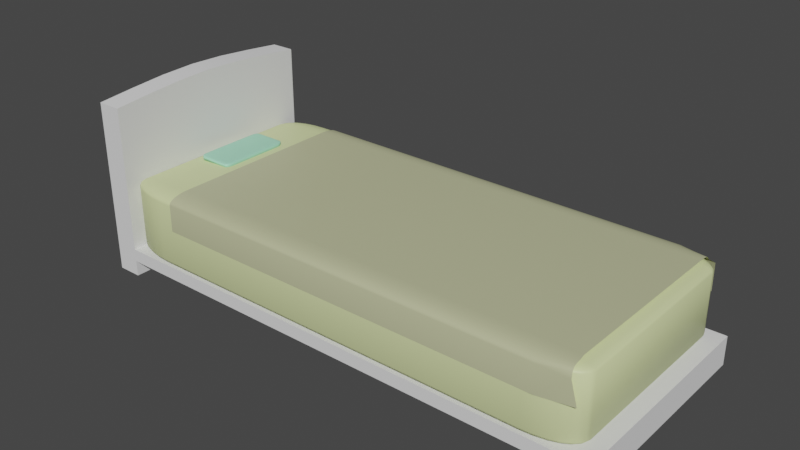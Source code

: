 # Source: cf088de14c4d3467.blend  (saved by Blender 3.5.10; exported with 4.5.12 LTS)
import bpy
from mathutils import Matrix  # noqa: F401  (used for matrix-valued properties, if any)

bpy.ops.wm.read_factory_settings(use_empty=True)
scene = bpy.context.scene
scene.name = 'Scene'

# ---- collections
col_collection = bpy.data.collections.new('Collection'); scene.collection.children.link(col_collection)

# ---- materials (node trees are filled in below, after node groups)
mat_001 = bpy.data.materials.new('マテリアル.001')
mat_001.use_transparent_shadow = False
mat_x = bpy.data.materials.new('マテリアル')
mat_x.use_transparent_shadow = False
mat_002 = bpy.data.materials.new('マテリアル.002')
mat_002.use_transparent_shadow = False

# ---- node groups
ng_auto_smooth = bpy.data.node_groups.new('Auto Smooth', 'GeometryNodeTree')
_s = ng_auto_smooth.interface.new_socket(name='Geometry', in_out='OUTPUT', socket_type='NodeSocketGeometry')
_s = ng_auto_smooth.interface.new_socket(name='Geometry', in_out='INPUT', socket_type='NodeSocketGeometry')
_s = ng_auto_smooth.interface.new_socket(name='Angle', in_out='INPUT', socket_type='NodeSocketFloat')
_s.subtype = 'ANGLE'
_s.min_value = 0.0
_s.max_value = 3.142
ng_auto_smooth.is_modifier = True
_N = ng_auto_smooth.nodes; _L = ng_auto_smooth.links
n0 = _N.new('NodeGroupOutput'); n0.name = 'Group Output'; n0.location = (480, -100)
n1 = _N.new('NodeGroupInput'); n1.name = 'Group Input'; n1.location = (-420, -300)
n2 = _N.new('NodeGroupInput'); n2.name = 'Group Input.001'; n2.location = (-60, -100)
n3 = _N.new('GeometryNodeSetShadeSmooth'); n3.name = 'Set Shade Smooth'; n3.location = (120, -100)
n3.domain = 'EDGE'
n4 = _N.new('GeometryNodeSetShadeSmooth'); n4.name = 'Set Shade Smooth.001'; n4.location = (300, -100)
n5 = _N.new('GeometryNodeInputMeshEdgeAngle'); n5.name = 'Edge Angle'; n5.location = (-420, -220)
n6 = _N.new('GeometryNodeInputEdgeSmooth'); n6.name = 'Is Edge Smooth'; n6.location = (-60, -160)
n7 = _N.new('GeometryNodeInputShadeSmooth'); n7.name = 'Is Face Smooth'; n7.location = (-240, -340)
n8 = _N.new('FunctionNodeBooleanMath'); n8.name = 'Boolean Math'; n8.location = (-60, -220)
n9 = _N.new('FunctionNodeCompare'); n9.name = 'Compare'; n9.location = (-240, -180)
n9.operation = 'LESS_EQUAL'
_L.new(n5.outputs[0], n9.inputs[0])
_L.new(n4.outputs[0], n0.inputs[0])
_L.new(n1.outputs[1], n9.inputs[1])
_L.new(n9.outputs[0], n8.inputs[0])
_L.new(n7.outputs[0], n8.inputs[1])
_L.new(n2.outputs[0], n3.inputs[0])
_L.new(n6.outputs[0], n3.inputs[1])
_L.new(n3.outputs[0], n4.inputs[0])
_L.new(n8.outputs[0], n3.inputs[2])
n0.is_active_output = True

# ---- material node trees
mat_001.use_nodes = True; mat_001.node_tree.nodes.clear()
_N = mat_001.node_tree.nodes; _L = mat_001.node_tree.links
n0 = _N.new('ShaderNodeBsdfPrincipled'); n0.name = 'プリンシプルBSDF'; n0.location = (10, 300)
n0.distribution = 'GGX'
n0.subsurface_method = 'RANDOM_WALK_SKIN'
n0.inputs[0].default_value = (0.7227, 0.8, 0.3953, 1.0)
n0.inputs[3].default_value = 1.45
n0.inputs[27].default_value = (0.0, 0.0, 0.0, 1.0)
n0.inputs[28].default_value = 1.0
n1 = _N.new('ShaderNodeOutputMaterial'); n1.name = 'マテリアル出力'; n1.location = (300, 300)
_L.new(n0.outputs[0], n1.inputs[0])
n1.is_active_output = True
mat_x.use_nodes = True; mat_x.node_tree.nodes.clear()
_N = mat_x.node_tree.nodes; _L = mat_x.node_tree.links
n0 = _N.new('ShaderNodeBsdfPrincipled'); n0.name = 'プリンシプルBSDF'; n0.location = (10, 300)
n0.distribution = 'GGX'
n0.subsurface_method = 'RANDOM_WALK_SKIN'
n0.inputs[0].default_value = (0.5239, 0.5382, 0.3202, 1.0)
n0.inputs[3].default_value = 1.45
n0.inputs[27].default_value = (0.0, 0.0, 0.0, 1.0)
n0.inputs[28].default_value = 1.0
n1 = _N.new('ShaderNodeOutputMaterial'); n1.name = 'マテリアル出力'; n1.location = (300, 300)
_L.new(n0.outputs[0], n1.inputs[0])
n1.is_active_output = True
mat_002.use_nodes = True; mat_002.node_tree.nodes.clear()
_N = mat_002.node_tree.nodes; _L = mat_002.node_tree.links
n0 = _N.new('ShaderNodeBsdfPrincipled'); n0.name = 'プリンシプルBSDF'; n0.location = (10, 300)
n0.distribution = 'GGX'
n0.subsurface_method = 'RANDOM_WALK_SKIN'
n0.inputs[0].default_value = (0.3685, 0.8, 0.5597, 1.0)
n0.inputs[3].default_value = 1.45
n0.inputs[27].default_value = (0.0, 0.0, 0.0, 1.0)
n0.inputs[28].default_value = 1.0
n1 = _N.new('ShaderNodeOutputMaterial'); n1.name = 'マテリアル出力'; n1.location = (300, 300)
_L.new(n0.outputs[0], n1.inputs[0])
n1.is_active_output = True

# ---- world
world_world = bpy.data.worlds.new('World'); scene.world = world_world
world_world.use_nodes = True; world_world.node_tree.nodes.clear()
_N = world_world.node_tree.nodes; _L = world_world.node_tree.links
n0 = _N.new('ShaderNodeOutputWorld'); n0.name = 'World Output'; n0.location = (300, 300)
n1 = _N.new('ShaderNodeBackground'); n1.name = 'Background'; n1.location = (10, 300)
n1.inputs[0].default_value = (0.05088, 0.05088, 0.05088, 1.0)
_L.new(n1.outputs[0], n0.inputs[0])
n0.is_active_output = True
world_world.color = (0.05088, 0.05088, 0.05088)
world_world.use_sun_shadow = False
world_world.sun_shadow_jitter_overblur = 0.0

# ---- meshes
me_x = bpy.data.meshes.new('立方体')
me_x.from_pydata([(-0.05, -0.05, -0.04782), (-0.05, -0.05013, 0.05256), (-0.05, 0.05, -0.04782), (-0.05, 0.04987, 0.05256), (0.05, -0.05, -0.04782), (0.05, -0.05013, 0.05256), (0.05, 0.05, -0.04782), (0.05, 0.04987, 0.05256), (-0.05, -0.03358, 0.05469), (-0.05, -0.017, 0.05648), (-0.05, -0.0003749, 0.05723), (-0.05, 0.01633, 0.05648), (-0.05, 0.03309, 0.05469), (0.05, 0.03309, 0.05469), (0.05, 0.01633, 0.05648), (0.05, -0.0003749, 0.05723), (0.05, -0.017, 0.05648), (0.05, -0.03358, 0.05469), (0.05, -0.05007, -0.03862), (0.05, 0.04993, -0.03862), (0.05, -0.0501, -0.03117), (0.05, 0.0499, -0.03117), (2.05, -0.05007, -0.03862), (2.05, 0.04993, -0.03862), (2.1, -0.0501, -0.03117), (2.1, 0.0499, -0.03117), (2.1, -0.0501, -0.04782), (2.05, -0.05007, -0.04782), (2.1, 0.0499, -0.04782), (2.05, 0.04993, -0.04782)], [], [(0, 1, 8, 9, 10, 11, 12, 3, 2), (2, 3, 7, 21, 19, 6), (6, 19, 18, 4), (4, 18, 20, 5, 1, 0), (2, 6, 4, 0), (7, 3, 12, 13), (17, 8, 1, 5), (16, 9, 8, 17), (15, 10, 9, 16), (14, 11, 10, 15), (13, 12, 11, 14), (20, 18, 22, 24), (20, 21, 7, 13, 14, 15, 16, 17, 5), (22, 23, 29, 27), (21, 20, 24, 25), (19, 21, 25, 23), (18, 19, 23, 22), (27, 29, 28, 26), (24, 22, 27, 26), (25, 24, 26, 28), (23, 25, 28, 29)])
me_x.polygons.foreach_set('use_smooth', [True] * 21)
_uv = me_x.uv_layers.new(name='UVマップ')
_uv.uv.foreach_set('vector', [0.375, 0.0, 0.625, 0.0, 0.625, 0.04167, 0.625, 0.08333, 0.625, 0.125, 0.625, 0.1667, 0.625, 0.2083, 0.625, 0.25, 0.375, 0.25, 0.375, 0.25, 0.625, 0.25, 0.625, 0.5, 0.5625, 0.5, 0.5, 0.5, 0.375, 0.5, 0.375, 0.5, 0.5, 0.5, 0.5, 0.75, 0.375, 0.75, 0.375, 0.75, 0.5, 0.75, 0.5625, 0.75, 0.625, 0.75, 0.625, 1.0, 0.375, 1.0, 0.125, 0.5, 0.375, 0.5, 0.375, 0.75, 0.125, 0.75, 0.625, 0.5, 0.875, 0.5, 0.875, 0.5417, 0.625, 0.5417, 0.625, 0.7083, 0.875, 0.7083, 0.875, 0.75, 0.625, 0.75, 0.625, 0.6667, 0.875, 0.6667, 0.875, 0.7083, 0.625, 0.7083, 0.625, 0.625, 0.875, 0.625, 0.875, 0.6667, 0.625, 0.6667, 0.625, 0.5833, 0.875, 0.5833, 0.875, 0.625, 0.625, 0.625, 0.625, 0.5417, 0.875, 0.5417, 0.875, 0.5833, 0.625, 0.5833, 0.5625, 0.75, 0.5, 0.75, 0.5, 0.75, 0.5625, 0.75, 0.5625, 0.75, 0.5625, 0.5, 0.625, 0.5, 0.625, 0.5417, 0.625, 0.5833, 0.625, 0.625, 0.625, 0.6667, 0.625, 0.7083, 0.625, 0.75, 0.5, 0.75, 0.5, 0.5, 0.5, 0.5, 0.5, 0.75, 0.5625, 0.5, 0.5625, 0.75, 0.5625, 0.75, 0.5625, 0.5, 0.5, 0.5, 0.5625, 0.5, 0.5625, 0.5, 0.5, 0.5, 0.5, 0.75, 0.5, 0.5, 0.5, 0.5, 0.5, 0.75, 0.5, 0.75, 0.5, 0.5, 0.5625, 0.5, 0.5625, 0.75, 0.5625, 0.75, 0.5, 0.75, 0.5, 0.75, 0.5625, 0.75, 0.5625, 0.5, 0.5625, 0.75, 0.5625, 0.75, 0.5625, 0.5, 0.5, 0.5, 0.5625, 0.5, 0.5625, 0.5, 0.5, 0.5])
me_x.update()
me_001 = bpy.data.meshes.new('立方体.001')
me_001.from_pydata([(-0.1205, -0.1205, -0.15), (-0.1205, -0.15, -0.1205), (-0.15, -0.1205, -0.1205), (-0.1205, -0.1281, -0.149), (-0.1205, -0.1352, -0.146), (-0.1205, -0.1414, -0.1414), (-0.1281, -0.1205, -0.149), (-0.1284, -0.1284, -0.1478), (-0.1282, -0.1353, -0.1448), (-0.1281, -0.1406, -0.1407), (-0.1352, -0.1205, -0.146), (-0.1353, -0.1283, -0.1448), (-0.1345, -0.1346, -0.1423), (-0.1339, -0.1391, -0.1391), (-0.1375, -0.1375, -0.1375), (-0.1281, -0.149, -0.1205), (-0.1352, -0.146, -0.1205), (-0.1414, -0.1414, -0.1205), (-0.1205, -0.149, -0.1281), (-0.1284, -0.1478, -0.1284), (-0.1353, -0.1448, -0.1282), (-0.1406, -0.1407, -0.1281), (-0.1205, -0.146, -0.1352), (-0.1283, -0.1448, -0.1353), (-0.1346, -0.1423, -0.1345), (-0.1391, -0.1391, -0.1339), (-0.149, -0.1205, -0.1281), (-0.146, -0.1205, -0.1352), (-0.1414, -0.1205, -0.1414), (-0.149, -0.1281, -0.1205), (-0.1478, -0.1284, -0.1284), (-0.1448, -0.1282, -0.1353), (-0.1407, -0.1281, -0.1406), (-0.146, -0.1352, -0.1205), (-0.1448, -0.1353, -0.1283), (-0.1423, -0.1345, -0.1346), (-0.1391, -0.1339, -0.1391), (-0.1205, -0.15, 0.1205), (-0.1205, -0.1205, 0.15), (-0.15, -0.1205, 0.1205), (-0.1205, -0.149, 0.1281), (-0.1205, -0.146, 0.1352), (-0.1205, -0.1414, 0.1414), (-0.1281, -0.149, 0.1205), (-0.1284, -0.1478, 0.1284), (-0.1282, -0.1448, 0.1353), (-0.1281, -0.1407, 0.1406), (-0.1352, -0.146, 0.1205), (-0.1353, -0.1448, 0.1283), (-0.1345, -0.1423, 0.1346), (-0.1339, -0.1391, 0.1391), (-0.1375, -0.1375, 0.1375), (-0.1281, -0.1205, 0.149), (-0.1352, -0.1205, 0.146), (-0.1414, -0.1205, 0.1414), (-0.1205, -0.1281, 0.149), (-0.1284, -0.1284, 0.1478), (-0.1353, -0.1282, 0.1448), (-0.1406, -0.1281, 0.1407), (-0.1205, -0.1352, 0.146), (-0.1283, -0.1353, 0.1448), (-0.1346, -0.1345, 0.1423), (-0.1391, -0.1339, 0.1391), (-0.149, -0.1281, 0.1205), (-0.146, -0.1352, 0.1205), (-0.1414, -0.1414, 0.1205), (-0.149, -0.1205, 0.1281), (-0.1478, -0.1284, 0.1284), (-0.1448, -0.1353, 0.1282), (-0.1407, -0.1406, 0.1281), (-0.146, -0.1205, 0.1352), (-0.1448, -0.1283, 0.1353), (-0.1423, -0.1346, 0.1345), (-0.1391, -0.1391, 0.1339), (-0.1205, 0.1205, -0.15), (-0.15, 0.1205, -0.1205), (-0.1205, 0.15, -0.1205), (-0.1281, 0.1205, -0.149), (-0.1352, 0.1205, -0.146), (-0.1414, 0.1205, -0.1414), (-0.1205, 0.1281, -0.149), (-0.1284, 0.1284, -0.1478), (-0.1353, 0.1282, -0.1448), (-0.1406, 0.1281, -0.1407), (-0.1205, 0.1352, -0.146), (-0.1283, 0.1353, -0.1448), (-0.1346, 0.1345, -0.1423), (-0.1391, 0.1339, -0.1391), (-0.1375, 0.1375, -0.1375), (-0.149, 0.1281, -0.1205), (-0.146, 0.1352, -0.1205), (-0.1414, 0.1414, -0.1205), (-0.149, 0.1205, -0.1281), (-0.1478, 0.1284, -0.1284), (-0.1448, 0.1353, -0.1282), (-0.1407, 0.1406, -0.1281), (-0.146, 0.1205, -0.1352), (-0.1448, 0.1283, -0.1353), (-0.1423, 0.1346, -0.1345), (-0.1391, 0.1391, -0.1339), (-0.1205, 0.149, -0.1281), (-0.1205, 0.146, -0.1352), (-0.1205, 0.1414, -0.1414), (-0.1281, 0.149, -0.1205), (-0.1284, 0.1478, -0.1284), (-0.1282, 0.1448, -0.1353), (-0.1281, 0.1407, -0.1406), (-0.1352, 0.146, -0.1205), (-0.1353, 0.1448, -0.1283), (-0.1345, 0.1423, -0.1346), (-0.1339, 0.1391, -0.1391), (-0.1205, 0.1205, 0.15), (-0.1205, 0.15, 0.1205), (-0.15, 0.1205, 0.1205), (-0.1205, 0.1281, 0.149), (-0.1205, 0.1352, 0.146), (-0.1205, 0.1414, 0.1414), (-0.1281, 0.1205, 0.149), (-0.1284, 0.1284, 0.1478), (-0.1282, 0.1353, 0.1448), (-0.1281, 0.1406, 0.1407), (-0.1352, 0.1205, 0.146), (-0.1353, 0.1283, 0.1448), (-0.1345, 0.1346, 0.1423), (-0.1339, 0.1391, 0.1391), (-0.1375, 0.1375, 0.1375), (-0.1281, 0.149, 0.1205), (-0.1352, 0.146, 0.1205), (-0.1414, 0.1414, 0.1205), (-0.1205, 0.149, 0.1281), (-0.1284, 0.1478, 0.1284), (-0.1353, 0.1448, 0.1282), (-0.1406, 0.1407, 0.1281), (-0.1205, 0.146, 0.1352), (-0.1283, 0.1448, 0.1353), (-0.1346, 0.1423, 0.1345), (-0.1391, 0.1391, 0.1339), (-0.149, 0.1205, 0.1281), (-0.146, 0.1205, 0.1352), (-0.1414, 0.1205, 0.1414), (-0.149, 0.1281, 0.1205), (-0.1478, 0.1284, 0.1284), (-0.1448, 0.1282, 0.1353), (-0.1407, 0.1281, 0.1406), (-0.146, 0.1352, 0.1205), (-0.1448, 0.1353, 0.1283), (-0.1423, 0.1345, 0.1346), (-0.1391, 0.1339, 0.1391), (0.1205, -0.1205, -0.15), (0.15, -0.1205, -0.1205), (0.1205, -0.15, -0.1205), (0.1281, -0.1205, -0.149), (0.1352, -0.1205, -0.146), (0.1414, -0.1205, -0.1414), (0.1205, -0.1281, -0.149), (0.1284, -0.1284, -0.1478), (0.1353, -0.1282, -0.1448), (0.1406, -0.1281, -0.1407), (0.1205, -0.1352, -0.146), (0.1283, -0.1353, -0.1448), (0.1346, -0.1345, -0.1423), (0.1391, -0.1339, -0.1391), (0.1375, -0.1375, -0.1375), (0.149, -0.1281, -0.1205), (0.146, -0.1352, -0.1205), (0.1414, -0.1414, -0.1205), (0.149, -0.1205, -0.1281), (0.1478, -0.1284, -0.1284), (0.1448, -0.1353, -0.1282), (0.1407, -0.1406, -0.1281), (0.146, -0.1205, -0.1352), (0.1448, -0.1283, -0.1353), (0.1423, -0.1346, -0.1345), (0.1391, -0.1391, -0.1339), (0.1205, -0.149, -0.1281), (0.1205, -0.146, -0.1352), (0.1205, -0.1414, -0.1414), (0.1281, -0.149, -0.1205), (0.1284, -0.1478, -0.1284), (0.1282, -0.1448, -0.1353), (0.1281, -0.1407, -0.1406), (0.1352, -0.146, -0.1205), (0.1353, -0.1448, -0.1283), (0.1345, -0.1423, -0.1346), (0.1339, -0.1391, -0.1391), (0.1205, -0.1205, 0.15), (0.1205, -0.15, 0.1205), (0.15, -0.1205, 0.1205), (0.1205, -0.1281, 0.149), (0.1205, -0.1352, 0.146), (0.1205, -0.1414, 0.1414), (0.1281, -0.1205, 0.149), (0.1284, -0.1284, 0.1478), (0.1282, -0.1353, 0.1448), (0.1281, -0.1406, 0.1407), (0.1352, -0.1205, 0.146), (0.1353, -0.1283, 0.1448), (0.1345, -0.1346, 0.1423), (0.1339, -0.1391, 0.1391), (0.1375, -0.1375, 0.1375), (0.1281, -0.149, 0.1205), (0.1352, -0.146, 0.1205), (0.1414, -0.1414, 0.1205), (0.1205, -0.149, 0.1281), (0.1284, -0.1478, 0.1284), (0.1353, -0.1448, 0.1282), (0.1406, -0.1407, 0.1281), (0.1205, -0.146, 0.1352), (0.1283, -0.1448, 0.1353), (0.1346, -0.1423, 0.1345), (0.1391, -0.1391, 0.1339), (0.149, -0.1205, 0.1281), (0.146, -0.1205, 0.1352), (0.1414, -0.1205, 0.1414), (0.149, -0.1281, 0.1205), (0.1478, -0.1284, 0.1284), (0.1448, -0.1282, 0.1353), (0.1407, -0.1281, 0.1406), (0.146, -0.1352, 0.1205), (0.1448, -0.1353, 0.1283), (0.1423, -0.1345, 0.1346), (0.1391, -0.1339, 0.1391), (0.1205, 0.1205, -0.15), (0.1205, 0.15, -0.1205), (0.15, 0.1205, -0.1205), (0.1205, 0.1281, -0.149), (0.1205, 0.1352, -0.146), (0.1205, 0.1414, -0.1414), (0.1281, 0.1205, -0.149), (0.1284, 0.1284, -0.1478), (0.1282, 0.1353, -0.1448), (0.1281, 0.1406, -0.1407), (0.1352, 0.1205, -0.146), (0.1353, 0.1283, -0.1448), (0.1345, 0.1346, -0.1423), (0.1339, 0.1391, -0.1391), (0.1375, 0.1375, -0.1375), (0.1281, 0.149, -0.1205), (0.1352, 0.146, -0.1205), (0.1414, 0.1414, -0.1205), (0.1205, 0.149, -0.1281), (0.1284, 0.1478, -0.1284), (0.1353, 0.1448, -0.1282), (0.1406, 0.1407, -0.1281), (0.1205, 0.146, -0.1352), (0.1283, 0.1448, -0.1353), (0.1346, 0.1423, -0.1345), (0.1391, 0.1391, -0.1339), (0.149, 0.1205, -0.1281), (0.146, 0.1205, -0.1352), (0.1414, 0.1205, -0.1414), (0.149, 0.1281, -0.1205), (0.1478, 0.1284, -0.1284), (0.1448, 0.1282, -0.1353), (0.1407, 0.1281, -0.1406), (0.146, 0.1352, -0.1205), (0.1448, 0.1353, -0.1283), (0.1423, 0.1345, -0.1346), (0.1391, 0.1339, -0.1391), (0.1205, 0.1205, 0.15), (0.15, 0.1205, 0.1205), (0.1205, 0.15, 0.1205), (0.1281, 0.1205, 0.149), (0.1352, 0.1205, 0.146), (0.1414, 0.1205, 0.1414), (0.1205, 0.1281, 0.149), (0.1284, 0.1284, 0.1478), (0.1353, 0.1282, 0.1448), (0.1406, 0.1281, 0.1407), (0.1205, 0.1352, 0.146), (0.1283, 0.1353, 0.1448), (0.1346, 0.1345, 0.1423), (0.1391, 0.1339, 0.1391), (0.1375, 0.1375, 0.1375), (0.149, 0.1281, 0.1205), (0.146, 0.1352, 0.1205), (0.1414, 0.1414, 0.1205), (0.149, 0.1205, 0.1281), (0.1478, 0.1284, 0.1284), (0.1448, 0.1353, 0.1282), (0.1407, 0.1406, 0.1281), (0.146, 0.1205, 0.1352), (0.1448, 0.1283, 0.1353), (0.1423, 0.1346, 0.1345), (0.1391, 0.1391, 0.1339), (0.1205, 0.149, 0.1281), (0.1205, 0.146, 0.1352), (0.1205, 0.1414, 0.1414), (0.1281, 0.149, 0.1205), (0.1284, 0.1478, 0.1284), (0.1282, 0.1448, 0.1353), (0.1281, 0.1407, 0.1406), (0.1352, 0.146, 0.1205), (0.1353, 0.1448, 0.1283), (0.1345, 0.1423, 0.1346), (0.1339, 0.1391, 0.1391)], [], [(150, 186, 37, 1), (224, 260, 187, 149), (259, 111, 38, 185), (2, 39, 113, 75), (76, 112, 261, 223), (0, 3, 7, 6), (3, 4, 8, 7), (4, 5, 9, 8), (6, 7, 11, 10), (7, 8, 12, 11), (8, 9, 13, 12), (10, 11, 32, 28), (11, 12, 36, 32), (12, 13, 14, 36), (1, 15, 19, 18), (15, 16, 20, 19), (16, 17, 21, 20), (18, 19, 23, 22), (19, 20, 24, 23), (20, 21, 25, 24), (22, 23, 9, 5), (23, 24, 13, 9), (24, 25, 14, 13), (2, 26, 30, 29), (26, 27, 31, 30), (27, 28, 32, 31), (29, 30, 34, 33), (30, 31, 35, 34), (31, 32, 36, 35), (33, 34, 21, 17), (34, 35, 25, 21), (35, 36, 14, 25), (37, 40, 44, 43), (40, 41, 45, 44), (41, 42, 46, 45), (43, 44, 48, 47), (44, 45, 49, 48), (45, 46, 50, 49), (47, 48, 69, 65), (48, 49, 73, 69), (49, 50, 51, 73), (38, 52, 56, 55), (52, 53, 57, 56), (53, 54, 58, 57), (55, 56, 60, 59), (56, 57, 61, 60), (57, 58, 62, 61), (59, 60, 46, 42), (60, 61, 50, 46), (61, 62, 51, 50), (39, 63, 67, 66), (63, 64, 68, 67), (64, 65, 69, 68), (66, 67, 71, 70), (67, 68, 72, 71), (68, 69, 73, 72), (70, 71, 58, 54), (71, 72, 62, 58), (72, 73, 51, 62), (74, 77, 81, 80), (77, 78, 82, 81), (78, 79, 83, 82), (80, 81, 85, 84), (81, 82, 86, 85), (82, 83, 87, 86), (84, 85, 106, 102), (85, 86, 110, 106), (86, 87, 88, 110), (75, 89, 93, 92), (89, 90, 94, 93), (90, 91, 95, 94), (92, 93, 97, 96), (93, 94, 98, 97), (94, 95, 99, 98), (96, 97, 83, 79), (97, 98, 87, 83), (98, 99, 88, 87), (76, 100, 104, 103), (100, 101, 105, 104), (101, 102, 106, 105), (103, 104, 108, 107), (104, 105, 109, 108), (105, 106, 110, 109), (107, 108, 95, 91), (108, 109, 99, 95), (109, 110, 88, 99), (111, 114, 118, 117), (114, 115, 119, 118), (115, 116, 120, 119), (117, 118, 122, 121), (118, 119, 123, 122), (119, 120, 124, 123), (121, 122, 143, 139), (122, 123, 147, 143), (123, 124, 125, 147), (112, 126, 130, 129), (126, 127, 131, 130), (127, 128, 132, 131), (129, 130, 134, 133), (130, 131, 135, 134), (131, 132, 136, 135), (133, 134, 120, 116), (134, 135, 124, 120), (135, 136, 125, 124), (113, 137, 141, 140), (137, 138, 142, 141), (138, 139, 143, 142), (140, 141, 145, 144), (141, 142, 146, 145), (142, 143, 147, 146), (144, 145, 132, 128), (145, 146, 136, 132), (146, 147, 125, 136), (148, 151, 155, 154), (151, 152, 156, 155), (152, 153, 157, 156), (154, 155, 159, 158), (155, 156, 160, 159), (156, 157, 161, 160), (158, 159, 180, 176), (159, 160, 184, 180), (160, 161, 162, 184), (149, 163, 167, 166), (163, 164, 168, 167), (164, 165, 169, 168), (166, 167, 171, 170), (167, 168, 172, 171), (168, 169, 173, 172), (170, 171, 157, 153), (171, 172, 161, 157), (172, 173, 162, 161), (150, 174, 178, 177), (174, 175, 179, 178), (175, 176, 180, 179), (177, 178, 182, 181), (178, 179, 183, 182), (179, 180, 184, 183), (181, 182, 169, 165), (182, 183, 173, 169), (183, 184, 162, 173), (185, 188, 192, 191), (188, 189, 193, 192), (189, 190, 194, 193), (191, 192, 196, 195), (192, 193, 197, 196), (193, 194, 198, 197), (195, 196, 217, 213), (196, 197, 221, 217), (197, 198, 199, 221), (186, 200, 204, 203), (200, 201, 205, 204), (201, 202, 206, 205), (203, 204, 208, 207), (204, 205, 209, 208), (205, 206, 210, 209), (207, 208, 194, 190), (208, 209, 198, 194), (209, 210, 199, 198), (187, 211, 215, 214), (211, 212, 216, 215), (212, 213, 217, 216), (214, 215, 219, 218), (215, 216, 220, 219), (216, 217, 221, 220), (218, 219, 206, 202), (219, 220, 210, 206), (220, 221, 199, 210), (222, 225, 229, 228), (225, 226, 230, 229), (226, 227, 231, 230), (228, 229, 233, 232), (229, 230, 234, 233), (230, 231, 235, 234), (232, 233, 254, 250), (233, 234, 258, 254), (234, 235, 236, 258), (223, 237, 241, 240), (237, 238, 242, 241), (238, 239, 243, 242), (240, 241, 245, 244), (241, 242, 246, 245), (242, 243, 247, 246), (244, 245, 231, 227), (245, 246, 235, 231), (246, 247, 236, 235), (224, 248, 252, 251), (248, 249, 253, 252), (249, 250, 254, 253), (251, 252, 256, 255), (252, 253, 257, 256), (253, 254, 258, 257), (255, 256, 243, 239), (256, 257, 247, 243), (257, 258, 236, 247), (259, 262, 266, 265), (262, 263, 267, 266), (263, 264, 268, 267), (265, 266, 270, 269), (266, 267, 271, 270), (267, 268, 272, 271), (269, 270, 291, 287), (270, 271, 295, 291), (271, 272, 273, 295), (260, 274, 278, 277), (274, 275, 279, 278), (275, 276, 280, 279), (277, 278, 282, 281), (278, 279, 283, 282), (279, 280, 284, 283), (281, 282, 268, 264), (282, 283, 272, 268), (283, 284, 273, 272), (261, 285, 289, 288), (285, 286, 290, 289), (286, 287, 291, 290), (288, 289, 293, 292), (289, 290, 294, 293), (290, 291, 295, 294), (292, 293, 280, 276), (293, 294, 284, 280), (294, 295, 273, 284), (74, 0, 6, 77), (77, 6, 10, 78), (78, 10, 28, 79), (79, 28, 27, 96), (96, 27, 26, 92), (92, 26, 2, 75), (1, 37, 43, 15), (15, 43, 47, 16), (16, 47, 65, 17), (17, 65, 64, 33), (33, 64, 63, 29), (29, 63, 39, 2), (38, 111, 117, 52), (52, 117, 121, 53), (53, 121, 139, 54), (54, 139, 138, 70), (70, 138, 137, 66), (66, 137, 113, 39), (112, 76, 103, 126), (126, 103, 107, 127), (127, 107, 91, 128), (128, 91, 90, 144), (144, 90, 89, 140), (140, 89, 75, 113), (222, 74, 80, 225), (225, 80, 84, 226), (226, 84, 102, 227), (227, 102, 101, 244), (244, 101, 100, 240), (240, 100, 76, 223), (111, 259, 265, 114), (114, 265, 269, 115), (115, 269, 287, 116), (116, 287, 286, 133), (133, 286, 285, 129), (129, 285, 261, 112), (260, 224, 251, 274), (274, 251, 255, 275), (275, 255, 239, 276), (276, 239, 238, 292), (292, 238, 237, 288), (288, 237, 223, 261), (148, 222, 228, 151), (151, 228, 232, 152), (152, 232, 250, 153), (153, 250, 249, 170), (170, 249, 248, 166), (166, 248, 224, 149), (259, 185, 191, 262), (262, 191, 195, 263), (263, 195, 213, 264), (264, 213, 212, 281), (281, 212, 211, 277), (277, 211, 187, 260), (186, 150, 177, 200), (200, 177, 181, 201), (201, 181, 165, 202), (202, 165, 164, 218), (218, 164, 163, 214), (214, 163, 149, 187), (0, 148, 154, 3), (3, 154, 158, 4), (4, 158, 176, 5), (5, 176, 175, 22), (22, 175, 174, 18), (18, 174, 150, 1), (185, 38, 55, 188), (188, 55, 59, 189), (189, 59, 42, 190), (190, 42, 41, 207), (207, 41, 40, 203), (203, 40, 37, 186), (74, 222, 148, 0)])
me_001.polygons.foreach_set('use_smooth', [True] * 294)
_uv = me_001.uv_layers.new(name='UVマップ')
_uv.uv.foreach_set('vector', [0.3996, 0.7746, 0.6004, 0.7746, 0.6004, 0.9754, 0.3996, 0.9754, 0.3996, 0.5246, 0.6004, 0.5246, 0.6004, 0.7254, 0.3996, 0.7254, 0.6496, 0.5246, 0.8504, 0.5246, 0.8504, 0.7254, 0.6496, 0.7254, 0.3996, 0.02459, 0.6004, 0.02459, 0.6004, 0.2254, 0.3996, 0.2254, 0.3996, 0.2746, 0.6004, 0.2746, 0.6004, 0.4754, 0.3996, 0.4754, 0.1496, 0.7254, 0.1496, 0.7318, 0.143, 0.732, 0.1432, 0.7254, 0.1496, 0.7318, 0.1496, 0.7377, 0.1431, 0.7377, 0.143, 0.732, 0.1496, 0.7377, 0.1496, 0.75, 0.1433, 0.75, 0.1431, 0.7377, 0.1432, 0.7254, 0.143, 0.732, 0.1372, 0.7319, 0.1373, 0.7254, 0.143, 0.732, 0.1431, 0.7377, 0.1379, 0.7371, 0.1372, 0.7319, 0.1431, 0.7377, 0.1433, 0.75, 0.1384, 0.75, 0.1379, 0.7371, 0.1373, 0.7254, 0.1372, 0.7319, 0.125, 0.7317, 0.125, 0.7254, 0.1372, 0.7319, 0.1379, 0.7371, 0.125, 0.7366, 0.125, 0.7317, 0.1379, 0.7371, 0.1384, 0.75, 0.1354, 0.75, 0.125, 0.7366, 0.3996, 0.9754, 0.3996, 0.9818, 0.393, 0.982, 0.3932, 0.9754, 0.3996, 0.9818, 0.3996, 0.9877, 0.3931, 0.9877, 0.393, 0.982, 0.3996, 0.9877, 0.3996, 1.0, 0.3933, 1.0, 0.3931, 0.9877, 0.3932, 0.9754, 0.393, 0.982, 0.3872, 0.9819, 0.3873, 0.9754, 0.393, 0.982, 0.3931, 0.9877, 0.3879, 0.9871, 0.3872, 0.9819, 0.3931, 0.9877, 0.3933, 1.0, 0.3884, 1.0, 0.3879, 0.9871, 0.3873, 0.9754, 0.3872, 0.9819, 0.375, 0.9817, 0.375, 0.9754, 0.3872, 0.9819, 0.3879, 0.9871, 0.375, 0.9866, 0.375, 0.9817, 0.3879, 0.9871, 0.3884, 1.0, 0.3854, 1.0, 0.375, 0.9866, 0.3996, 0.02459, 0.3932, 0.02459, 0.393, 0.01803, 0.3996, 0.01823, 0.3932, 0.02459, 0.3873, 0.02459, 0.3873, 0.01814, 0.393, 0.01803, 0.3873, 0.02459, 0.375, 0.02459, 0.375, 0.01827, 0.3873, 0.01814, 0.3996, 0.01823, 0.393, 0.01803, 0.3931, 0.01225, 0.3996, 0.01229, 0.393, 0.01803, 0.3873, 0.01814, 0.3879, 0.01288, 0.3931, 0.01225, 0.3873, 0.01814, 0.375, 0.01827, 0.375, 0.01339, 0.3879, 0.01288, 0.3996, 0.01229, 0.3931, 0.01225, 0.3933, 0.0, 0.3996, 0.0, 0.3931, 0.01225, 0.3879, 0.01288, 0.3884, 0.0, 0.3933, 0.0, 0.3879, 0.01288, 0.375, 0.01339, 0.375, 0.01039, 0.3884, 0.0, 0.6004, 0.9754, 0.6068, 0.9754, 0.607, 0.982, 0.6004, 0.9818, 0.6068, 0.9754, 0.6127, 0.9754, 0.6127, 0.9819, 0.607, 0.982, 0.6127, 0.9754, 0.625, 0.9754, 0.625, 0.9817, 0.6127, 0.9819, 0.6004, 0.9818, 0.607, 0.982, 0.6069, 0.9878, 0.6004, 0.9877, 0.607, 0.982, 0.6127, 0.9819, 0.6121, 0.9871, 0.6069, 0.9878, 0.6127, 0.9819, 0.625, 0.9817, 0.625, 0.9866, 0.6121, 0.9871, 0.6004, 0.9877, 0.6069, 0.9878, 0.6067, 1.0, 0.6004, 1.0, 0.6069, 0.9878, 0.6121, 0.9871, 0.6116, 1.0, 0.6067, 1.0, 0.6121, 0.9871, 0.625, 0.9866, 0.625, 0.9896, 0.6116, 1.0, 0.8504, 0.7254, 0.8568, 0.7254, 0.857, 0.732, 0.8504, 0.7318, 0.8568, 0.7254, 0.8627, 0.7254, 0.8627, 0.7319, 0.857, 0.732, 0.8627, 0.7254, 0.875, 0.7254, 0.875, 0.7317, 0.8627, 0.7319, 0.8504, 0.7318, 0.857, 0.732, 0.8569, 0.7378, 0.8504, 0.7377, 0.857, 0.732, 0.8627, 0.7319, 0.8621, 0.7371, 0.8569, 0.7378, 0.8627, 0.7319, 0.875, 0.7317, 0.875, 0.7366, 0.8621, 0.7371, 0.8504, 0.7377, 0.8569, 0.7378, 0.8567, 0.75, 0.8504, 0.75, 0.8569, 0.7378, 0.8621, 0.7371, 0.8616, 0.75, 0.8567, 0.75, 0.8621, 0.7371, 0.875, 0.7366, 0.875, 0.7396, 0.8616, 0.75, 0.6004, 0.02459, 0.6004, 0.01823, 0.607, 0.01797, 0.6068, 0.02459, 0.6004, 0.01823, 0.6004, 0.01229, 0.6069, 0.01226, 0.607, 0.01797, 0.6004, 0.01229, 0.6004, 0.0, 0.6067, 0.0, 0.6069, 0.01226, 0.6068, 0.02459, 0.607, 0.01797, 0.6128, 0.0181, 0.6127, 0.02459, 0.607, 0.01797, 0.6069, 0.01226, 0.6121, 0.01287, 0.6128, 0.0181, 0.6069, 0.01226, 0.6067, 0.0, 0.6116, 0.0, 0.6121, 0.01287, 0.6127, 0.02459, 0.6128, 0.0181, 0.625, 0.01827, 0.625, 0.02459, 0.6128, 0.0181, 0.6121, 0.01287, 0.625, 0.01339, 0.625, 0.01827, 0.6121, 0.01287, 0.6116, 0.0, 0.6146, 0.0, 0.625, 0.01339, 0.1496, 0.5246, 0.1432, 0.5246, 0.143, 0.518, 0.1496, 0.5182, 0.1432, 0.5246, 0.1373, 0.5246, 0.1373, 0.5181, 0.143, 0.518, 0.1373, 0.5246, 0.125, 0.5246, 0.125, 0.5183, 0.1373, 0.5181, 0.1496, 0.5182, 0.143, 0.518, 0.1431, 0.5122, 0.1496, 0.5123, 0.143, 0.518, 0.1373, 0.5181, 0.1379, 0.5129, 0.1431, 0.5122, 0.1373, 0.5181, 0.125, 0.5183, 0.125, 0.5134, 0.1379, 0.5129, 0.1496, 0.5123, 0.1431, 0.5122, 0.1433, 0.5, 0.1496, 0.5, 0.1431, 0.5122, 0.1379, 0.5129, 0.1384, 0.5, 0.1433, 0.5, 0.1379, 0.5129, 0.125, 0.5134, 0.125, 0.5104, 0.1384, 0.5, 0.3996, 0.2254, 0.3996, 0.2318, 0.393, 0.232, 0.3932, 0.2254, 0.3996, 0.2318, 0.3996, 0.2377, 0.3931, 0.2377, 0.393, 0.232, 0.3996, 0.2377, 0.3996, 0.25, 0.3933, 0.25, 0.3931, 0.2377, 0.3932, 0.2254, 0.393, 0.232, 0.3872, 0.2319, 0.3873, 0.2254, 0.393, 0.232, 0.3931, 0.2377, 0.3879, 0.2371, 0.3872, 0.2319, 0.3931, 0.2377, 0.3933, 0.25, 0.3884, 0.25, 0.3879, 0.2371, 0.3873, 0.2254, 0.3872, 0.2319, 0.375, 0.2317, 0.375, 0.2254, 0.3872, 0.2319, 0.3879, 0.2371, 0.375, 0.2366, 0.375, 0.2317, 0.3879, 0.2371, 0.3884, 0.25, 0.3854, 0.25, 0.375, 0.2366, 0.3996, 0.2746, 0.3932, 0.2746, 0.393, 0.268, 0.3996, 0.2682, 0.3932, 0.2746, 0.3873, 0.2746, 0.3873, 0.2681, 0.393, 0.268, 0.3873, 0.2746, 0.375, 0.2746, 0.375, 0.2683, 0.3873, 0.2681, 0.3996, 0.2682, 0.393, 0.268, 0.3931, 0.2622, 0.3996, 0.2623, 0.393, 0.268, 0.3873, 0.2681, 0.3879, 0.2629, 0.3931, 0.2622, 0.3873, 0.2681, 0.375, 0.2683, 0.375, 0.2634, 0.3879, 0.2629, 0.3996, 0.2623, 0.3931, 0.2622, 0.3933, 0.25, 0.3996, 0.25, 0.3931, 0.2622, 0.3879, 0.2629, 0.3884, 0.25, 0.3933, 0.25, 0.3879, 0.2629, 0.375, 0.2634, 0.375, 0.2604, 0.3884, 0.25, 0.8504, 0.5246, 0.8504, 0.5182, 0.857, 0.518, 0.8568, 0.5246, 0.8504, 0.5182, 0.8504, 0.5123, 0.8569, 0.5123, 0.857, 0.518, 0.8504, 0.5123, 0.8504, 0.5, 0.8567, 0.5, 0.8569, 0.5123, 0.8568, 0.5246, 0.857, 0.518, 0.8628, 0.5181, 0.8627, 0.5246, 0.857, 0.518, 0.8569, 0.5123, 0.8621, 0.5129, 0.8628, 0.5181, 0.8569, 0.5123, 0.8567, 0.5, 0.8616, 0.5, 0.8621, 0.5129, 0.8627, 0.5246, 0.8628, 0.5181, 0.875, 0.5183, 0.875, 0.5246, 0.8628, 0.5181, 0.8621, 0.5129, 0.875, 0.5134, 0.875, 0.5183, 0.8621, 0.5129, 0.8616, 0.5, 0.8646, 0.5, 0.875, 0.5134, 0.6004, 0.2746, 0.6004, 0.2682, 0.607, 0.268, 0.6068, 0.2746, 0.6004, 0.2682, 0.6004, 0.2623, 0.6069, 0.2623, 0.607, 0.268, 0.6004, 0.2623, 0.6004, 0.25, 0.6067, 0.25, 0.6069, 0.2623, 0.6068, 0.2746, 0.607, 0.268, 0.6128, 0.2681, 0.6127, 0.2746, 0.607, 0.268, 0.6069, 0.2623, 0.6121, 0.2629, 0.6128, 0.2681, 0.6069, 0.2623, 0.6067, 0.25, 0.6116, 0.25, 0.6121, 0.2629, 0.6127, 0.2746, 0.6128, 0.2681, 0.625, 0.2683, 0.625, 0.2746, 0.6128, 0.2681, 0.6121, 0.2629, 0.625, 0.2634, 0.625, 0.2683, 0.6121, 0.2629, 0.6116, 0.25, 0.6146, 0.25, 0.625, 0.2634, 0.6004, 0.2254, 0.6068, 0.2254, 0.607, 0.232, 0.6004, 0.2318, 0.6068, 0.2254, 0.6127, 0.2254, 0.6127, 0.2319, 0.607, 0.232, 0.6127, 0.2254, 0.625, 0.2254, 0.625, 0.2317, 0.6127, 0.2319, 0.6004, 0.2318, 0.607, 0.232, 0.6069, 0.2378, 0.6004, 0.2377, 0.607, 0.232, 0.6127, 0.2319, 0.6121, 0.2371, 0.6069, 0.2378, 0.6127, 0.2319, 0.625, 0.2317, 0.625, 0.2366, 0.6121, 0.2371, 0.6004, 0.2377, 0.6069, 0.2378, 0.6067, 0.25, 0.6004, 0.25, 0.6069, 0.2378, 0.6121, 0.2371, 0.6116, 0.25, 0.6067, 0.25, 0.6121, 0.2371, 0.625, 0.2366, 0.625, 0.2396, 0.6116, 0.25, 0.3504, 0.7254, 0.3568, 0.7254, 0.357, 0.732, 0.3504, 0.7318, 0.3568, 0.7254, 0.3627, 0.7254, 0.3627, 0.7319, 0.357, 0.732, 0.3627, 0.7254, 0.375, 0.7254, 0.375, 0.7317, 0.3627, 0.7319, 0.3504, 0.7318, 0.357, 0.732, 0.3569, 0.7378, 0.3504, 0.7377, 0.357, 0.732, 0.3627, 0.7319, 0.3621, 0.7371, 0.3569, 0.7378, 0.3627, 0.7319, 0.375, 0.7317, 0.375, 0.7366, 0.3621, 0.7371, 0.3504, 0.7377, 0.3569, 0.7378, 0.3567, 0.75, 0.3504, 0.75, 0.3569, 0.7378, 0.3621, 0.7371, 0.3616, 0.75, 0.3567, 0.75, 0.3621, 0.7371, 0.375, 0.7366, 0.3785, 0.75, 0.3616, 0.75, 0.3996, 0.7254, 0.3996, 0.7318, 0.393, 0.732, 0.3932, 0.7254, 0.3996, 0.7318, 0.3996, 0.7377, 0.3931, 0.7377, 0.393, 0.732, 0.3996, 0.7377, 0.3996, 0.75, 0.3933, 0.75, 0.3931, 0.7377, 0.3932, 0.7254, 0.393, 0.732, 0.3872, 0.7319, 0.3873, 0.7254, 0.393, 0.732, 0.3931, 0.7377, 0.3879, 0.7371, 0.3872, 0.7319, 0.3931, 0.7377, 0.3933, 0.75, 0.3884, 0.75, 0.3879, 0.7371, 0.3873, 0.7254, 0.3872, 0.7319, 0.375, 0.7317, 0.375, 0.7254, 0.3872, 0.7319, 0.3879, 0.7371, 0.375, 0.7366, 0.375, 0.7317, 0.3879, 0.7371, 0.3884, 0.75, 0.3785, 0.75, 0.375, 0.7366, 0.3996, 0.7746, 0.3932, 0.7746, 0.393, 0.768, 0.3996, 0.7682, 0.3932, 0.7746, 0.3873, 0.7746, 0.3873, 0.7681, 0.393, 0.768, 0.3873, 0.7746, 0.375, 0.7746, 0.375, 0.7683, 0.3873, 0.7681, 0.3996, 0.7682, 0.393, 0.768, 0.3931, 0.7622, 0.3996, 0.7623, 0.393, 0.768, 0.3873, 0.7681, 0.3879, 0.7629, 0.3931, 0.7622, 0.3873, 0.7681, 0.375, 0.7683, 0.375, 0.7634, 0.3879, 0.7629, 0.3996, 0.7623, 0.3931, 0.7622, 0.3933, 0.75, 0.3996, 0.75, 0.3931, 0.7622, 0.3879, 0.7629, 0.3884, 0.75, 0.3933, 0.75, 0.3879, 0.7629, 0.375, 0.7634, 0.3785, 0.75, 0.3884, 0.75, 0.6496, 0.7254, 0.6496, 0.7318, 0.643, 0.732, 0.6432, 0.7254, 0.6496, 0.7318, 0.6496, 0.7377, 0.6431, 0.7377, 0.643, 0.732, 0.6496, 0.7377, 0.6496, 0.75, 0.6433, 0.75, 0.6431, 0.7377, 0.6432, 0.7254, 0.643, 0.732, 0.6372, 0.7319, 0.6373, 0.7254, 0.643, 0.732, 0.6431, 0.7377, 0.6379, 0.7371, 0.6372, 0.7319, 0.6431, 0.7377, 0.6433, 0.75, 0.6384, 0.75, 0.6379, 0.7371, 0.6373, 0.7254, 0.6372, 0.7319, 0.625, 0.7317, 0.625, 0.7254, 0.6372, 0.7319, 0.6379, 0.7371, 0.625, 0.7366, 0.625, 0.7317, 0.6379, 0.7371, 0.6384, 0.75, 0.625, 0.7465, 0.625, 0.7366, 0.6004, 0.7746, 0.6004, 0.7682, 0.607, 0.768, 0.6068, 0.7746, 0.6004, 0.7682, 0.6004, 0.7623, 0.6069, 0.7623, 0.607, 0.768, 0.6004, 0.7623, 0.6004, 0.75, 0.6067, 0.75, 0.6069, 0.7623, 0.6068, 0.7746, 0.607, 0.768, 0.6128, 0.7681, 0.6127, 0.7746, 0.607, 0.768, 0.6069, 0.7623, 0.6121, 0.7629, 0.6128, 0.7681, 0.6069, 0.7623, 0.6067, 0.75, 0.6116, 0.75, 0.6121, 0.7629, 0.6127, 0.7746, 0.6128, 0.7681, 0.625, 0.7683, 0.625, 0.7746, 0.6128, 0.7681, 0.6121, 0.7629, 0.625, 0.7634, 0.625, 0.7683, 0.6121, 0.7629, 0.6116, 0.75, 0.625, 0.7465, 0.625, 0.7634, 0.6004, 0.7254, 0.6068, 0.7254, 0.607, 0.732, 0.6004, 0.7318, 0.6068, 0.7254, 0.6127, 0.7254, 0.6127, 0.7319, 0.607, 0.732, 0.6127, 0.7254, 0.625, 0.7254, 0.625, 0.7317, 0.6127, 0.7319, 0.6004, 0.7318, 0.607, 0.732, 0.6069, 0.7378, 0.6004, 0.7377, 0.607, 0.732, 0.6127, 0.7319, 0.6121, 0.7371, 0.6069, 0.7378, 0.6127, 0.7319, 0.625, 0.7317, 0.625, 0.7366, 0.6121, 0.7371, 0.6004, 0.7377, 0.6069, 0.7378, 0.6067, 0.75, 0.6004, 0.75, 0.6069, 0.7378, 0.6121, 0.7371, 0.6116, 0.75, 0.6067, 0.75, 0.6121, 0.7371, 0.625, 0.7366, 0.625, 0.7465, 0.6116, 0.75, 0.3504, 0.5246, 0.3504, 0.5182, 0.357, 0.518, 0.3568, 0.5246, 0.3504, 0.5182, 0.3504, 0.5123, 0.3569, 0.5123, 0.357, 0.518, 0.3504, 0.5123, 0.3504, 0.5, 0.3567, 0.5, 0.3569, 0.5123, 0.3568, 0.5246, 0.357, 0.518, 0.3628, 0.5181, 0.3627, 0.5246, 0.357, 0.518, 0.3569, 0.5123, 0.3621, 0.5129, 0.3628, 0.5181, 0.3569, 0.5123, 0.3567, 0.5, 0.3616, 0.5, 0.3621, 0.5129, 0.3627, 0.5246, 0.3628, 0.5181, 0.375, 0.5183, 0.375, 0.5246, 0.3628, 0.5181, 0.3621, 0.5129, 0.375, 0.5134, 0.375, 0.5183, 0.3621, 0.5129, 0.3616, 0.5, 0.375, 0.5035, 0.375, 0.5134, 0.3996, 0.4754, 0.3996, 0.4818, 0.393, 0.482, 0.3932, 0.4754, 0.3996, 0.4818, 0.3996, 0.4877, 0.3931, 0.4877, 0.393, 0.482, 0.3996, 0.4877, 0.3996, 0.5, 0.3933, 0.5, 0.3931, 0.4877, 0.3932, 0.4754, 0.393, 0.482, 0.3872, 0.4819, 0.3873, 0.4754, 0.393, 0.482, 0.3931, 0.4877, 0.3879, 0.4871, 0.3872, 0.4819, 0.3931, 0.4877, 0.3933, 0.5, 0.3884, 0.5, 0.3879, 0.4871, 0.3873, 0.4754, 0.3872, 0.4819, 0.375, 0.4817, 0.375, 0.4754, 0.3872, 0.4819, 0.3879, 0.4871, 0.375, 0.4866, 0.375, 0.4817, 0.3879, 0.4871, 0.3884, 0.5, 0.375, 0.5035, 0.375, 0.4866, 0.3996, 0.5246, 0.3932, 0.5246, 0.393, 0.518, 0.3996, 0.5182, 0.3932, 0.5246, 0.3873, 0.5246, 0.3873, 0.5181, 0.393, 0.518, 0.3873, 0.5246, 0.375, 0.5246, 0.375, 0.5183, 0.3873, 0.5181, 0.3996, 0.5182, 0.393, 0.518, 0.3931, 0.5122, 0.3996, 0.5123, 0.393, 0.518, 0.3873, 0.5181, 0.3879, 0.5129, 0.3931, 0.5122, 0.3873, 0.5181, 0.375, 0.5183, 0.375, 0.5134, 0.3879, 0.5129, 0.3996, 0.5123, 0.3931, 0.5122, 0.3933, 0.5, 0.3996, 0.5, 0.3931, 0.5122, 0.3879, 0.5129, 0.3884, 0.5, 0.3933, 0.5, 0.3879, 0.5129, 0.375, 0.5134, 0.375, 0.5035, 0.3884, 0.5, 0.6496, 0.5246, 0.6432, 0.5246, 0.643, 0.518, 0.6496, 0.5182, 0.6432, 0.5246, 0.6373, 0.5246, 0.6373, 0.5181, 0.643, 0.518, 0.6373, 0.5246, 0.625, 0.5246, 0.625, 0.5183, 0.6373, 0.5181, 0.6496, 0.5182, 0.643, 0.518, 0.6431, 0.5122, 0.6496, 0.5123, 0.643, 0.518, 0.6373, 0.5181, 0.6379, 0.5129, 0.6431, 0.5122, 0.6373, 0.5181, 0.625, 0.5183, 0.625, 0.5134, 0.6379, 0.5129, 0.6496, 0.5123, 0.6431, 0.5122, 0.6433, 0.5, 0.6496, 0.5, 0.6431, 0.5122, 0.6379, 0.5129, 0.6384, 0.5, 0.6433, 0.5, 0.6379, 0.5129, 0.625, 0.5134, 0.6215, 0.5, 0.6384, 0.5, 0.6004, 0.5246, 0.6004, 0.5182, 0.607, 0.518, 0.6068, 0.5246, 0.6004, 0.5182, 0.6004, 0.5123, 0.6069, 0.5123, 0.607, 0.518, 0.6004, 0.5123, 0.6004, 0.5, 0.6067, 0.5, 0.6069, 0.5123, 0.6068, 0.5246, 0.607, 0.518, 0.6128, 0.5181, 0.6127, 0.5246, 0.607, 0.518, 0.6069, 0.5123, 0.6121, 0.5129, 0.6128, 0.5181, 0.6069, 0.5123, 0.6067, 0.5, 0.6116, 0.5, 0.6121, 0.5129, 0.6127, 0.5246, 0.6128, 0.5181, 0.625, 0.5183, 0.625, 0.5246, 0.6128, 0.5181, 0.6121, 0.5129, 0.625, 0.5134, 0.625, 0.5183, 0.6121, 0.5129, 0.6116, 0.5, 0.6215, 0.5, 0.625, 0.5134, 0.6004, 0.4754, 0.6068, 0.4754, 0.607, 0.482, 0.6004, 0.4818, 0.6068, 0.4754, 0.6127, 0.4754, 0.6127, 0.4819, 0.607, 0.482, 0.6127, 0.4754, 0.625, 0.4754, 0.625, 0.4817, 0.6127, 0.4819, 0.6004, 0.4818, 0.607, 0.482, 0.6069, 0.4878, 0.6004, 0.4877, 0.607, 0.482, 0.6127, 0.4819, 0.6121, 0.4871, 0.6069, 0.4878, 0.6127, 0.4819, 0.625, 0.4817, 0.625, 0.4866, 0.6121, 0.4871, 0.6004, 0.4877, 0.6069, 0.4878, 0.6067, 0.5, 0.6004, 0.5, 0.6069, 0.4878, 0.6121, 0.4871, 0.6116, 0.5, 0.6067, 0.5, 0.6121, 0.4871, 0.625, 0.4866, 0.6215, 0.5, 0.6116, 0.5, 0.1496, 0.5246, 0.1496, 0.7254, 0.1432, 0.7254, 0.1432, 0.5246, 0.1432, 0.5246, 0.1432, 0.7254, 0.1373, 0.7254, 0.1373, 0.5246, 0.1373, 0.5246, 0.1373, 0.7254, 0.125, 0.7254, 0.125, 0.5246, 0.375, 0.2254, 0.375, 0.02459, 0.3873, 0.02459, 0.3873, 0.2254, 0.3873, 0.2254, 0.3873, 0.02459, 0.3932, 0.02459, 0.3932, 0.2254, 0.3932, 0.2254, 0.3932, 0.02459, 0.3996, 0.02459, 0.3996, 0.2254, 0.3996, 0.9754, 0.6004, 0.9754, 0.6004, 0.9818, 0.3996, 0.9818, 0.3996, 0.9818, 0.6004, 0.9818, 0.6004, 0.9877, 0.3996, 0.9877, 0.3996, 0.9877, 0.6004, 0.9877, 0.6004, 1.0, 0.3996, 1.0, 0.3996, 0.0, 0.6004, 0.0, 0.6004, 0.01229, 0.3996, 0.01229, 0.3996, 0.01229, 0.6004, 0.01229, 0.6004, 0.01823, 0.3996, 0.01823, 0.3996, 0.01823, 0.6004, 0.01823, 0.6004, 0.02459, 0.3996, 0.02459, 0.8504, 0.7254, 0.8504, 0.5246, 0.8568, 0.5246, 0.8568, 0.7254, 0.8568, 0.7254, 0.8568, 0.5246, 0.8627, 0.5246, 0.8627, 0.7254, 0.8627, 0.7254, 0.8627, 0.5246, 0.875, 0.5246, 0.875, 0.7254, 0.625, 0.02459, 0.625, 0.2254, 0.6127, 0.2254, 0.6127, 0.02459, 0.6127, 0.02459, 0.6127, 0.2254, 0.6068, 0.2254, 0.6068, 0.02459, 0.6068, 0.02459, 0.6068, 0.2254, 0.6004, 0.2254, 0.6004, 0.02459, 0.6004, 0.2746, 0.3996, 0.2746, 0.3996, 0.2682, 0.6004, 0.2682, 0.6004, 0.2682, 0.3996, 0.2682, 0.3996, 0.2623, 0.6004, 0.2623, 0.6004, 0.2623, 0.3996, 0.2623, 0.3996, 0.25, 0.6004, 0.25, 0.6004, 0.25, 0.3996, 0.25, 0.3996, 0.2377, 0.6004, 0.2377, 0.6004, 0.2377, 0.3996, 0.2377, 0.3996, 0.2318, 0.6004, 0.2318, 0.6004, 0.2318, 0.3996, 0.2318, 0.3996, 0.2254, 0.6004, 0.2254, 0.3504, 0.5246, 0.1496, 0.5246, 0.1496, 0.5182, 0.3504, 0.5182, 0.3504, 0.5182, 0.1496, 0.5182, 0.1496, 0.5123, 0.3504, 0.5123, 0.3504, 0.5123, 0.1496, 0.5123, 0.1496, 0.5, 0.3504, 0.5, 0.375, 0.4754, 0.375, 0.2746, 0.3873, 0.2746, 0.3873, 0.4754, 0.3873, 0.4754, 0.3873, 0.2746, 0.3932, 0.2746, 0.3932, 0.4754, 0.3932, 0.4754, 0.3932, 0.2746, 0.3996, 0.2746, 0.3996, 0.4754, 0.8504, 0.5246, 0.6496, 0.5246, 0.6496, 0.5182, 0.8504, 0.5182, 0.8504, 0.5182, 0.6496, 0.5182, 0.6496, 0.5123, 0.8504, 0.5123, 0.8504, 0.5123, 0.6496, 0.5123, 0.6496, 0.5, 0.8504, 0.5, 0.625, 0.2746, 0.625, 0.4754, 0.6127, 0.4754, 0.6127, 0.2746, 0.6127, 0.2746, 0.6127, 0.4754, 0.6068, 0.4754, 0.6068, 0.2746, 0.6068, 0.2746, 0.6068, 0.4754, 0.6004, 0.4754, 0.6004, 0.2746, 0.6004, 0.5246, 0.3996, 0.5246, 0.3996, 0.5182, 0.6004, 0.5182, 0.6004, 0.5182, 0.3996, 0.5182, 0.3996, 0.5123, 0.6004, 0.5123, 0.6004, 0.5123, 0.3996, 0.5123, 0.3996, 0.5, 0.6004, 0.5, 0.6004, 0.5, 0.3996, 0.5, 0.3996, 0.4877, 0.6004, 0.4877, 0.6004, 0.4877, 0.3996, 0.4877, 0.3996, 0.4818, 0.6004, 0.4818, 0.6004, 0.4818, 0.3996, 0.4818, 0.3996, 0.4754, 0.6004, 0.4754, 0.3504, 0.7254, 0.3504, 0.5246, 0.3568, 0.5246, 0.3568, 0.7254, 0.3568, 0.7254, 0.3568, 0.5246, 0.3627, 0.5246, 0.3627, 0.7254, 0.3627, 0.7254, 0.3627, 0.5246, 0.375, 0.5246, 0.375, 0.7254, 0.375, 0.7254, 0.375, 0.5246, 0.3873, 0.5246, 0.3873, 0.7254, 0.3873, 0.7254, 0.3873, 0.5246, 0.3932, 0.5246, 0.3932, 0.7254, 0.3932, 0.7254, 0.3932, 0.5246, 0.3996, 0.5246, 0.3996, 0.7254, 0.6496, 0.5246, 0.6496, 0.7254, 0.6432, 0.7254, 0.6432, 0.5246, 0.6432, 0.5246, 0.6432, 0.7254, 0.6373, 0.7254, 0.6373, 0.5246, 0.6373, 0.5246, 0.6373, 0.7254, 0.625, 0.7254, 0.625, 0.5246, 0.625, 0.5246, 0.625, 0.7254, 0.6127, 0.7254, 0.6127, 0.5246, 0.6127, 0.5246, 0.6127, 0.7254, 0.6068, 0.7254, 0.6068, 0.5246, 0.6068, 0.5246, 0.6068, 0.7254, 0.6004, 0.7254, 0.6004, 0.5246, 0.6004, 0.7746, 0.3996, 0.7746, 0.3996, 0.7682, 0.6004, 0.7682, 0.6004, 0.7682, 0.3996, 0.7682, 0.3996, 0.7623, 0.6004, 0.7623, 0.6004, 0.7623, 0.3996, 0.7623, 0.3996, 0.75, 0.6004, 0.75, 0.6004, 0.75, 0.3996, 0.75, 0.3996, 0.7377, 0.6004, 0.7377, 0.6004, 0.7377, 0.3996, 0.7377, 0.3996, 0.7318, 0.6004, 0.7318, 0.6004, 0.7318, 0.3996, 0.7318, 0.3996, 0.7254, 0.6004, 0.7254, 0.1496, 0.7254, 0.3504, 0.7254, 0.3504, 0.7318, 0.1496, 0.7318, 0.1496, 0.7318, 0.3504, 0.7318, 0.3504, 0.7377, 0.1496, 0.7377, 0.1496, 0.7377, 0.3504, 0.7377, 0.3504, 0.75, 0.1496, 0.75, 0.375, 0.9754, 0.375, 0.7746, 0.3873, 0.7746, 0.3873, 0.9754, 0.3873, 0.9754, 0.3873, 0.7746, 0.3932, 0.7746, 0.3932, 0.9754, 0.3932, 0.9754, 0.3932, 0.7746, 0.3996, 0.7746, 0.3996, 0.9754, 0.6496, 0.7254, 0.8504, 0.7254, 0.8504, 0.7318, 0.6496, 0.7318, 0.6496, 0.7318, 0.8504, 0.7318, 0.8504, 0.7377, 0.6496, 0.7377, 0.6496, 0.7377, 0.8504, 0.7377, 0.8504, 0.75, 0.6496, 0.75, 0.625, 0.7746, 0.625, 0.9754, 0.6127, 0.9754, 0.6127, 0.7746, 0.6127, 0.7746, 0.6127, 0.9754, 0.6068, 0.9754, 0.6068, 0.7746, 0.6068, 0.7746, 0.6068, 0.9754, 0.6004, 0.9754, 0.6004, 0.7746, 0.1496, 0.5246, 0.3504, 0.5246, 0.3504, 0.7254, 0.1496, 0.7254])
me_001.materials.append(mat_001)
me_001.update()
me_002 = bpy.data.meshes.new('立方体.002')
me_002.from_pydata([(-0.1205, -0.15, 0.1205), (-0.1205, -0.1205, 0.15), (-0.1205, -0.149, 0.1281), (-0.1205, -0.146, 0.1352), (-0.1205, -0.1414, 0.1414), (-0.1205, -0.1281, 0.149), (-0.1205, -0.1352, 0.146), (-0.1205, 0.1205, 0.15), (-0.1205, 0.15, 0.1205), (-0.1205, 0.1281, 0.149), (-0.1205, 0.1352, 0.146), (-0.1205, 0.1414, 0.1414), (-0.1205, 0.149, 0.1281), (-0.1205, 0.146, 0.1352), (0.1345, -0.1212, 0.1498), (0.135, -0.1426, 0.1037), (0.135, -0.128, 0.1487), (0.135, -0.1351, 0.1458), (0.135, -0.1388, 0.1411), (0.135, -0.1415, 0.128), (0.135, -0.1401, 0.1351), (0.135, 0.1212, 0.1498), (0.1384, 0.1413, 0.1205), (0.135, 0.1262, 0.1487), (0.135, 0.1325, 0.1458), (0.135, 0.1397, 0.128), (0.135, 0.1375, 0.1351), (0.135, 0.1355, 0.1411), (-0.1205, -0.15, 0.01181), (-0.1205, 0.15, 0.01181), (0.1384, -0.1413, 0.01181), (0.1384, 0.1413, 0.01181), (0.1182, 0.1205, 0.15), (0.1182, 0.1281, 0.149), (0.1182, 0.1352, 0.146), (0.1182, 0.1414, 0.1414), (0.1182, 0.146, 0.1352), (0.1182, 0.149, 0.1281), (0.1182, 0.15, 0.1205), (0.1182, -0.1205, 0.15), (0.1182, -0.1281, 0.149), (0.1182, -0.1352, 0.146), (0.1182, -0.1414, 0.1414), (0.1182, -0.146, 0.1352), (0.1182, -0.149, 0.1281), (0.1182, -0.15, 0.1205), (0.1182, 0.15, 0.01181), (0.1182, -0.15, 0.01181)], [], [(32, 7, 1, 39), (32, 21, 23, 33), (33, 23, 24, 34), (34, 24, 27, 35), (35, 27, 26, 36), (36, 26, 25, 37), (37, 25, 22, 38), (39, 1, 5, 40), (40, 5, 6, 41), (41, 6, 4, 42), (42, 4, 3, 43), (43, 3, 2, 44), (44, 2, 0, 45), (45, 0, 28, 47), (38, 22, 31, 46), (8, 38, 46, 29), (15, 45, 47, 30), (19, 44, 45, 15), (20, 43, 44, 19), (18, 42, 43, 20), (17, 41, 42, 18), (16, 40, 41, 17), (14, 39, 40, 16), (12, 37, 38, 8), (13, 36, 37, 12), (11, 35, 36, 13), (10, 34, 35, 11), (9, 33, 34, 10), (7, 32, 33, 9), (21, 32, 39, 14)])
me_002.polygons.foreach_set('use_smooth', [True] * 30)
_uv = me_002.uv_layers.new(name='UVマップ')
_uv.uv.foreach_set('vector', [0.6653, 0.5246, 0.8504, 0.5246, 0.8504, 0.7254, 0.6653, 0.7254, 0.6653, 0.5246, 0.6496, 0.5246, 0.6496, 0.5182, 0.6653, 0.5182, 0.6653, 0.5182, 0.6496, 0.5182, 0.6496, 0.5123, 0.6653, 0.5123, 0.6653, 0.5123, 0.6496, 0.5123, 0.6496, 0.5, 0.6653, 0.5, 0.625, 0.4597, 0.625, 0.4754, 0.6127, 0.4754, 0.6127, 0.4597, 0.6127, 0.4597, 0.6127, 0.4754, 0.6068, 0.4754, 0.6068, 0.4597, 0.6068, 0.4597, 0.6068, 0.4754, 0.6004, 0.4754, 0.6004, 0.4597, 0.6653, 0.7254, 0.8504, 0.7254, 0.8504, 0.7318, 0.6653, 0.7318, 0.6653, 0.7318, 0.8504, 0.7318, 0.8504, 0.7377, 0.6653, 0.7377, 0.6653, 0.7377, 0.8504, 0.7377, 0.8504, 0.75, 0.6653, 0.75, 0.625, 0.7903, 0.625, 0.9754, 0.6127, 0.9754, 0.6127, 0.7903, 0.6127, 0.7903, 0.6127, 0.9754, 0.6068, 0.9754, 0.6068, 0.7903, 0.6068, 0.7903, 0.6068, 0.9754, 0.6004, 0.9754, 0.6004, 0.7903, 0.6004, 0.7903, 0.6004, 0.9754, 0.6004, 0.9754, 0.6004, 0.7903, 0.6004, 0.4597, 0.6004, 0.4754, 0.6004, 0.4754, 0.6004, 0.4597, 0.6004, 0.2746, 0.6004, 0.4597, 0.6004, 0.4597, 0.6004, 0.2746, 0.6004, 0.7746, 0.6004, 0.7903, 0.6004, 0.7903, 0.6004, 0.7746, 0.6068, 0.7746, 0.6068, 0.7903, 0.6004, 0.7903, 0.6004, 0.7746, 0.6127, 0.7746, 0.6127, 0.7903, 0.6068, 0.7903, 0.6068, 0.7746, 0.625, 0.7746, 0.625, 0.7903, 0.6127, 0.7903, 0.6127, 0.7746, 0.6496, 0.7377, 0.6653, 0.7377, 0.6653, 0.75, 0.6496, 0.75, 0.6496, 0.7318, 0.6653, 0.7318, 0.6653, 0.7377, 0.6496, 0.7377, 0.6496, 0.7254, 0.6653, 0.7254, 0.6653, 0.7318, 0.6496, 0.7318, 0.6068, 0.2746, 0.6068, 0.4597, 0.6004, 0.4597, 0.6004, 0.2746, 0.6127, 0.2746, 0.6127, 0.4597, 0.6068, 0.4597, 0.6068, 0.2746, 0.625, 0.2746, 0.625, 0.4597, 0.6127, 0.4597, 0.6127, 0.2746, 0.8504, 0.5123, 0.6653, 0.5123, 0.6653, 0.5, 0.8504, 0.5, 0.8504, 0.5182, 0.6653, 0.5182, 0.6653, 0.5123, 0.8504, 0.5123, 0.8504, 0.5246, 0.6653, 0.5246, 0.6653, 0.5182, 0.8504, 0.5182, 0.6496, 0.5246, 0.6653, 0.5246, 0.6653, 0.7254, 0.6496, 0.7254])
me_002.materials.append(mat_x)
me_002.update()
me_003 = bpy.data.meshes.new('立方体.003')
me_003.from_pydata([(-0.1199, -0.1199, -0.15), (-0.1199, -0.15, -0.1199), (-0.15, -0.1199, -0.1199), (-0.1199, -0.1314, -0.1477), (-0.1199, -0.1412, -0.1412), (-0.1314, -0.1199, -0.1477), (-0.1317, -0.1317, -0.1449), (-0.1311, -0.1396, -0.1396), (-0.1373, -0.1373, -0.1373), (-0.1314, -0.1477, -0.1199), (-0.1412, -0.1412, -0.1199), (-0.1199, -0.1477, -0.1314), (-0.1317, -0.1449, -0.1317), (-0.1396, -0.1396, -0.1311), (-0.1477, -0.1199, -0.1314), (-0.1412, -0.1199, -0.1412), (-0.1477, -0.1314, -0.1199), (-0.1449, -0.1317, -0.1317), (-0.1396, -0.1311, -0.1396), (-0.1199, -0.15, 0.1199), (-0.1199, -0.1199, 0.15), (-0.15, -0.1199, 0.1199), (-0.1199, -0.1477, 0.1314), (-0.1199, -0.1412, 0.1412), (-0.1314, -0.1477, 0.1199), (-0.1317, -0.1449, 0.1317), (-0.1311, -0.1396, 0.1396), (-0.1373, -0.1373, 0.1373), (-0.1314, -0.1199, 0.1477), (-0.1412, -0.1199, 0.1412), (-0.1199, -0.1314, 0.1477), (-0.1317, -0.1317, 0.1449), (-0.1396, -0.1311, 0.1396), (-0.1477, -0.1314, 0.1199), (-0.1412, -0.1412, 0.1199), (-0.1477, -0.1199, 0.1314), (-0.1449, -0.1317, 0.1317), (-0.1396, -0.1396, 0.1311), (-0.1199, 0.1199, -0.15), (-0.15, 0.1199, -0.1199), (-0.1199, 0.15, -0.1199), (-0.1314, 0.1199, -0.1477), (-0.1412, 0.1199, -0.1412), (-0.1199, 0.1314, -0.1477), (-0.1317, 0.1317, -0.1449), (-0.1396, 0.1311, -0.1396), (-0.1373, 0.1373, -0.1373), (-0.1477, 0.1314, -0.1199), (-0.1412, 0.1412, -0.1199), (-0.1477, 0.1199, -0.1314), (-0.1449, 0.1317, -0.1317), (-0.1396, 0.1396, -0.1311), (-0.1199, 0.1477, -0.1314), (-0.1199, 0.1412, -0.1412), (-0.1314, 0.1477, -0.1199), (-0.1317, 0.1449, -0.1317), (-0.1311, 0.1396, -0.1396), (-0.1199, 0.1199, 0.15), (-0.1199, 0.15, 0.1199), (-0.15, 0.1199, 0.1199), (-0.1199, 0.1314, 0.1477), (-0.1199, 0.1412, 0.1412), (-0.1314, 0.1199, 0.1477), (-0.1317, 0.1317, 0.1449), (-0.1311, 0.1396, 0.1396), (-0.1373, 0.1373, 0.1373), (-0.1314, 0.1477, 0.1199), (-0.1412, 0.1412, 0.1199), (-0.1199, 0.1477, 0.1314), (-0.1317, 0.1449, 0.1317), (-0.1396, 0.1396, 0.1311), (-0.1477, 0.1199, 0.1314), (-0.1412, 0.1199, 0.1412), (-0.1477, 0.1314, 0.1199), (-0.1449, 0.1317, 0.1317), (-0.1396, 0.1311, 0.1396), (0.1199, -0.1199, -0.15), (0.15, -0.1199, -0.1199), (0.1199, -0.15, -0.1199), (0.1314, -0.1199, -0.1477), (0.1412, -0.1199, -0.1412), (0.1199, -0.1314, -0.1477), (0.1317, -0.1317, -0.1449), (0.1396, -0.1311, -0.1396), (0.1373, -0.1373, -0.1373), (0.1477, -0.1314, -0.1199), (0.1412, -0.1412, -0.1199), (0.1477, -0.1199, -0.1314), (0.1449, -0.1317, -0.1317), (0.1396, -0.1396, -0.1311), (0.1199, -0.1477, -0.1314), (0.1199, -0.1412, -0.1412), (0.1314, -0.1477, -0.1199), (0.1317, -0.1449, -0.1317), (0.1311, -0.1396, -0.1396), (0.1199, -0.1199, 0.15), (0.1199, -0.15, 0.1199), (0.15, -0.1199, 0.1199), (0.1199, -0.1314, 0.1477), (0.1199, -0.1412, 0.1412), (0.1314, -0.1199, 0.1477), (0.1317, -0.1317, 0.1449), (0.1311, -0.1396, 0.1396), (0.1373, -0.1373, 0.1373), (0.1314, -0.1477, 0.1199), (0.1412, -0.1412, 0.1199), (0.1199, -0.1477, 0.1314), (0.1317, -0.1449, 0.1317), (0.1396, -0.1396, 0.1311), (0.1477, -0.1199, 0.1314), (0.1412, -0.1199, 0.1412), (0.1477, -0.1314, 0.1199), (0.1449, -0.1317, 0.1317), (0.1396, -0.1311, 0.1396), (0.1199, 0.1199, -0.15), (0.1199, 0.15, -0.1199), (0.15, 0.1199, -0.1199), (0.1199, 0.1314, -0.1477), (0.1199, 0.1412, -0.1412), (0.1314, 0.1199, -0.1477), (0.1317, 0.1317, -0.1449), (0.1311, 0.1396, -0.1396), (0.1373, 0.1373, -0.1373), (0.1314, 0.1477, -0.1199), (0.1412, 0.1412, -0.1199), (0.1199, 0.1477, -0.1314), (0.1317, 0.1449, -0.1317), (0.1396, 0.1396, -0.1311), (0.1477, 0.1199, -0.1314), (0.1412, 0.1199, -0.1412), (0.1477, 0.1314, -0.1199), (0.1449, 0.1317, -0.1317), (0.1396, 0.1311, -0.1396), (0.1199, 0.1199, 0.15), (0.15, 0.1199, 0.1199), (0.1199, 0.15, 0.1199), (0.1314, 0.1199, 0.1477), (0.1412, 0.1199, 0.1412), (0.1199, 0.1314, 0.1477), (0.1317, 0.1317, 0.1449), (0.1396, 0.1311, 0.1396), (0.1373, 0.1373, 0.1373), (0.1477, 0.1314, 0.1199), (0.1412, 0.1412, 0.1199), (0.1477, 0.1199, 0.1314), (0.1449, 0.1317, 0.1317), (0.1396, 0.1396, 0.1311), (0.1199, 0.1477, 0.1314), (0.1199, 0.1412, 0.1412), (0.1314, 0.1477, 0.1199), (0.1317, 0.1449, 0.1317), (0.1311, 0.1396, 0.1396)], [], [(78, 96, 19, 1), (116, 134, 97, 77), (133, 57, 20, 95), (2, 21, 59, 39), (40, 58, 135, 115), (0, 3, 6, 5), (3, 4, 7, 6), (5, 6, 18, 15), (6, 7, 8, 18), (1, 9, 12, 11), (9, 10, 13, 12), (11, 12, 7, 4), (12, 13, 8, 7), (2, 14, 17, 16), (14, 15, 18, 17), (16, 17, 13, 10), (17, 18, 8, 13), (19, 22, 25, 24), (22, 23, 26, 25), (24, 25, 37, 34), (25, 26, 27, 37), (20, 28, 31, 30), (28, 29, 32, 31), (30, 31, 26, 23), (31, 32, 27, 26), (21, 33, 36, 35), (33, 34, 37, 36), (35, 36, 32, 29), (36, 37, 27, 32), (38, 41, 44, 43), (41, 42, 45, 44), (43, 44, 56, 53), (44, 45, 46, 56), (39, 47, 50, 49), (47, 48, 51, 50), (49, 50, 45, 42), (50, 51, 46, 45), (40, 52, 55, 54), (52, 53, 56, 55), (54, 55, 51, 48), (55, 56, 46, 51), (57, 60, 63, 62), (60, 61, 64, 63), (62, 63, 75, 72), (63, 64, 65, 75), (58, 66, 69, 68), (66, 67, 70, 69), (68, 69, 64, 61), (69, 70, 65, 64), (59, 71, 74, 73), (71, 72, 75, 74), (73, 74, 70, 67), (74, 75, 65, 70), (76, 79, 82, 81), (79, 80, 83, 82), (81, 82, 94, 91), (82, 83, 84, 94), (77, 85, 88, 87), (85, 86, 89, 88), (87, 88, 83, 80), (88, 89, 84, 83), (78, 90, 93, 92), (90, 91, 94, 93), (92, 93, 89, 86), (93, 94, 84, 89), (95, 98, 101, 100), (98, 99, 102, 101), (100, 101, 113, 110), (101, 102, 103, 113), (96, 104, 107, 106), (104, 105, 108, 107), (106, 107, 102, 99), (107, 108, 103, 102), (97, 109, 112, 111), (109, 110, 113, 112), (111, 112, 108, 105), (112, 113, 103, 108), (114, 117, 120, 119), (117, 118, 121, 120), (119, 120, 132, 129), (120, 121, 122, 132), (115, 123, 126, 125), (123, 124, 127, 126), (125, 126, 121, 118), (126, 127, 122, 121), (116, 128, 131, 130), (128, 129, 132, 131), (130, 131, 127, 124), (131, 132, 122, 127), (133, 136, 139, 138), (136, 137, 140, 139), (138, 139, 151, 148), (139, 140, 141, 151), (134, 142, 145, 144), (142, 143, 146, 145), (144, 145, 140, 137), (145, 146, 141, 140), (135, 147, 150, 149), (147, 148, 151, 150), (149, 150, 146, 143), (150, 151, 141, 146), (38, 0, 5, 41), (41, 5, 15, 42), (42, 15, 14, 49), (49, 14, 2, 39), (1, 19, 24, 9), (9, 24, 34, 10), (10, 34, 33, 16), (16, 33, 21, 2), (20, 57, 62, 28), (28, 62, 72, 29), (29, 72, 71, 35), (35, 71, 59, 21), (58, 40, 54, 66), (66, 54, 48, 67), (67, 48, 47, 73), (73, 47, 39, 59), (114, 38, 43, 117), (117, 43, 53, 118), (118, 53, 52, 125), (125, 52, 40, 115), (57, 133, 138, 60), (60, 138, 148, 61), (61, 148, 147, 68), (68, 147, 135, 58), (134, 116, 130, 142), (142, 130, 124, 143), (143, 124, 123, 149), (149, 123, 115, 135), (76, 114, 119, 79), (79, 119, 129, 80), (80, 129, 128, 87), (87, 128, 116, 77), (133, 95, 100, 136), (136, 100, 110, 137), (137, 110, 109, 144), (144, 109, 97, 134), (96, 78, 92, 104), (104, 92, 86, 105), (105, 86, 85, 111), (111, 85, 77, 97), (0, 76, 81, 3), (3, 81, 91, 4), (4, 91, 90, 11), (11, 90, 78, 1), (95, 20, 30, 98), (98, 30, 23, 99), (99, 23, 22, 106), (106, 22, 19, 96), (38, 114, 76, 0)])
me_003.polygons.foreach_set('use_smooth', [True] * 150)
_uv = me_003.uv_layers.new(name='UVマップ')
_uv.uv.foreach_set('vector', [0.4001, 0.7751, 0.5999, 0.7751, 0.5999, 0.9749, 0.4001, 0.9749, 0.4001, 0.5251, 0.5999, 0.5251, 0.5999, 0.7249, 0.4001, 0.7249, 0.6501, 0.5251, 0.8499, 0.5251, 0.8499, 0.7249, 0.6501, 0.7249, 0.4001, 0.0251, 0.5999, 0.0251, 0.5999, 0.2249, 0.4001, 0.2249, 0.4001, 0.2751, 0.5999, 0.2751, 0.5999, 0.4749, 0.4001, 0.4749, 0.1501, 0.7249, 0.1501, 0.7345, 0.1403, 0.7347, 0.1405, 0.7249, 0.1501, 0.7345, 0.1501, 0.75, 0.1408, 0.75, 0.1403, 0.7347, 0.1405, 0.7249, 0.1403, 0.7347, 0.125, 0.7342, 0.125, 0.7249, 0.1403, 0.7347, 0.1408, 0.75, 0.1356, 0.75, 0.125, 0.7342, 0.4001, 0.9749, 0.4001, 0.9845, 0.3903, 0.9847, 0.3905, 0.9749, 0.4001, 0.9845, 0.4001, 1.0, 0.3908, 1.0, 0.3903, 0.9847, 0.3905, 0.9749, 0.3903, 0.9847, 0.375, 0.9842, 0.375, 0.9749, 0.3903, 0.9847, 0.3908, 1.0, 0.3856, 1.0, 0.375, 0.9842, 0.4001, 0.0251, 0.3905, 0.0251, 0.3903, 0.01526, 0.4001, 0.0155, 0.3905, 0.0251, 0.375, 0.0251, 0.375, 0.01576, 0.3903, 0.01526, 0.4001, 0.0155, 0.3903, 0.01526, 0.3908, 0.0, 0.4001, 0.0, 0.3903, 0.01526, 0.375, 0.01576, 0.375, 0.01061, 0.3908, 0.0, 0.5999, 0.9749, 0.6095, 0.9749, 0.6097, 0.9847, 0.5999, 0.9845, 0.6095, 0.9749, 0.625, 0.9749, 0.625, 0.9842, 0.6097, 0.9847, 0.5999, 0.9845, 0.6097, 0.9847, 0.6092, 1.0, 0.5999, 1.0, 0.6097, 0.9847, 0.625, 0.9842, 0.625, 0.9894, 0.6092, 1.0, 0.8499, 0.7249, 0.8595, 0.7249, 0.8597, 0.7347, 0.8499, 0.7345, 0.8595, 0.7249, 0.875, 0.7249, 0.875, 0.7342, 0.8597, 0.7347, 0.8499, 0.7345, 0.8597, 0.7347, 0.8592, 0.75, 0.8499, 0.75, 0.8597, 0.7347, 0.875, 0.7342, 0.875, 0.7394, 0.8592, 0.75, 0.5999, 0.0251, 0.5999, 0.0155, 0.6097, 0.01526, 0.6095, 0.0251, 0.5999, 0.0155, 0.5999, 0.0, 0.6092, 0.0, 0.6097, 0.01526, 0.6095, 0.0251, 0.6097, 0.01526, 0.625, 0.01576, 0.625, 0.0251, 0.6097, 0.01526, 0.6092, 0.0, 0.6144, 0.0, 0.625, 0.01576, 0.1501, 0.5251, 0.1405, 0.5251, 0.1403, 0.5153, 0.1501, 0.5155, 0.1405, 0.5251, 0.125, 0.5251, 0.125, 0.5158, 0.1403, 0.5153, 0.1501, 0.5155, 0.1403, 0.5153, 0.1408, 0.5, 0.1501, 0.5, 0.1403, 0.5153, 0.125, 0.5158, 0.125, 0.5106, 0.1408, 0.5, 0.4001, 0.2249, 0.4001, 0.2345, 0.3903, 0.2347, 0.3905, 0.2249, 0.4001, 0.2345, 0.4001, 0.25, 0.3908, 0.25, 0.3903, 0.2347, 0.3905, 0.2249, 0.3903, 0.2347, 0.375, 0.2342, 0.375, 0.2249, 0.3903, 0.2347, 0.3908, 0.25, 0.3856, 0.25, 0.375, 0.2342, 0.4001, 0.2751, 0.3905, 0.2751, 0.3903, 0.2653, 0.4001, 0.2655, 0.3905, 0.2751, 0.375, 0.2751, 0.375, 0.2658, 0.3903, 0.2653, 0.4001, 0.2655, 0.3903, 0.2653, 0.3908, 0.25, 0.4001, 0.25, 0.3903, 0.2653, 0.375, 0.2658, 0.375, 0.2606, 0.3908, 0.25, 0.8499, 0.5251, 0.8499, 0.5155, 0.8597, 0.5153, 0.8595, 0.5251, 0.8499, 0.5155, 0.8499, 0.5, 0.8592, 0.5, 0.8597, 0.5153, 0.8595, 0.5251, 0.8597, 0.5153, 0.875, 0.5158, 0.875, 0.5251, 0.8597, 0.5153, 0.8592, 0.5, 0.8644, 0.5, 0.875, 0.5158, 0.5999, 0.2751, 0.5999, 0.2655, 0.6097, 0.2653, 0.6095, 0.2751, 0.5999, 0.2655, 0.5999, 0.25, 0.6092, 0.25, 0.6097, 0.2653, 0.6095, 0.2751, 0.6097, 0.2653, 0.625, 0.2658, 0.625, 0.2751, 0.6097, 0.2653, 0.6092, 0.25, 0.6144, 0.25, 0.625, 0.2658, 0.5999, 0.2249, 0.6095, 0.2249, 0.6097, 0.2347, 0.5999, 0.2345, 0.6095, 0.2249, 0.625, 0.2249, 0.625, 0.2342, 0.6097, 0.2347, 0.5999, 0.2345, 0.6097, 0.2347, 0.6092, 0.25, 0.5999, 0.25, 0.6097, 0.2347, 0.625, 0.2342, 0.625, 0.2394, 0.6092, 0.25, 0.3499, 0.7249, 0.3595, 0.7249, 0.3597, 0.7347, 0.3499, 0.7345, 0.3595, 0.7249, 0.375, 0.7249, 0.375, 0.7342, 0.3597, 0.7347, 0.3499, 0.7345, 0.3597, 0.7347, 0.3592, 0.75, 0.3499, 0.75, 0.3597, 0.7347, 0.375, 0.7342, 0.3785, 0.75, 0.3592, 0.75, 0.4001, 0.7249, 0.4001, 0.7345, 0.3903, 0.7347, 0.3905, 0.7249, 0.4001, 0.7345, 0.4001, 0.75, 0.3908, 0.75, 0.3903, 0.7347, 0.3905, 0.7249, 0.3903, 0.7347, 0.375, 0.7342, 0.375, 0.7249, 0.3903, 0.7347, 0.3908, 0.75, 0.3785, 0.75, 0.375, 0.7342, 0.4001, 0.7751, 0.3905, 0.7751, 0.3903, 0.7653, 0.4001, 0.7655, 0.3905, 0.7751, 0.375, 0.7751, 0.375, 0.7658, 0.3903, 0.7653, 0.4001, 0.7655, 0.3903, 0.7653, 0.3908, 0.75, 0.4001, 0.75, 0.3903, 0.7653, 0.375, 0.7658, 0.3785, 0.75, 0.3908, 0.75, 0.6501, 0.7249, 0.6501, 0.7345, 0.6403, 0.7347, 0.6405, 0.7249, 0.6501, 0.7345, 0.6501, 0.75, 0.6408, 0.75, 0.6403, 0.7347, 0.6405, 0.7249, 0.6403, 0.7347, 0.625, 0.7342, 0.625, 0.7249, 0.6403, 0.7347, 0.6408, 0.75, 0.625, 0.7465, 0.625, 0.7342, 0.5999, 0.7751, 0.5999, 0.7655, 0.6097, 0.7653, 0.6095, 0.7751, 0.5999, 0.7655, 0.5999, 0.75, 0.6092, 0.75, 0.6097, 0.7653, 0.6095, 0.7751, 0.6097, 0.7653, 0.625, 0.7658, 0.625, 0.7751, 0.6097, 0.7653, 0.6092, 0.75, 0.625, 0.7465, 0.625, 0.7658, 0.5999, 0.7249, 0.6095, 0.7249, 0.6097, 0.7347, 0.5999, 0.7345, 0.6095, 0.7249, 0.625, 0.7249, 0.625, 0.7342, 0.6097, 0.7347, 0.5999, 0.7345, 0.6097, 0.7347, 0.6092, 0.75, 0.5999, 0.75, 0.6097, 0.7347, 0.625, 0.7342, 0.625, 0.7465, 0.6092, 0.75, 0.3499, 0.5251, 0.3499, 0.5155, 0.3597, 0.5153, 0.3595, 0.5251, 0.3499, 0.5155, 0.3499, 0.5, 0.3592, 0.5, 0.3597, 0.5153, 0.3595, 0.5251, 0.3597, 0.5153, 0.375, 0.5158, 0.375, 0.5251, 0.3597, 0.5153, 0.3592, 0.5, 0.375, 0.5035, 0.375, 0.5158, 0.4001, 0.4749, 0.4001, 0.4845, 0.3903, 0.4847, 0.3905, 0.4749, 0.4001, 0.4845, 0.4001, 0.5, 0.3908, 0.5, 0.3903, 0.4847, 0.3905, 0.4749, 0.3903, 0.4847, 0.375, 0.4842, 0.375, 0.4749, 0.3903, 0.4847, 0.3908, 0.5, 0.375, 0.5035, 0.375, 0.4842, 0.4001, 0.5251, 0.3905, 0.5251, 0.3903, 0.5153, 0.4001, 0.5155, 0.3905, 0.5251, 0.375, 0.5251, 0.375, 0.5158, 0.3903, 0.5153, 0.4001, 0.5155, 0.3903, 0.5153, 0.3908, 0.5, 0.4001, 0.5, 0.3903, 0.5153, 0.375, 0.5158, 0.375, 0.5035, 0.3908, 0.5, 0.6501, 0.5251, 0.6405, 0.5251, 0.6403, 0.5153, 0.6501, 0.5155, 0.6405, 0.5251, 0.625, 0.5251, 0.625, 0.5158, 0.6403, 0.5153, 0.6501, 0.5155, 0.6403, 0.5153, 0.6408, 0.5, 0.6501, 0.5, 0.6403, 0.5153, 0.625, 0.5158, 0.6215, 0.5, 0.6408, 0.5, 0.5999, 0.5251, 0.5999, 0.5155, 0.6097, 0.5153, 0.6095, 0.5251, 0.5999, 0.5155, 0.5999, 0.5, 0.6092, 0.5, 0.6097, 0.5153, 0.6095, 0.5251, 0.6097, 0.5153, 0.625, 0.5158, 0.625, 0.5251, 0.6097, 0.5153, 0.6092, 0.5, 0.6215, 0.5, 0.625, 0.5158, 0.5999, 0.4749, 0.6095, 0.4749, 0.6097, 0.4847, 0.5999, 0.4845, 0.6095, 0.4749, 0.625, 0.4749, 0.625, 0.4842, 0.6097, 0.4847, 0.5999, 0.4845, 0.6097, 0.4847, 0.6092, 0.5, 0.5999, 0.5, 0.6097, 0.4847, 0.625, 0.4842, 0.6215, 0.5, 0.6092, 0.5, 0.1501, 0.5251, 0.1501, 0.7249, 0.1405, 0.7249, 0.1405, 0.5251, 0.1405, 0.5251, 0.1405, 0.7249, 0.125, 0.7249, 0.125, 0.5251, 0.375, 0.2249, 0.375, 0.0251, 0.3905, 0.0251, 0.3905, 0.2249, 0.3905, 0.2249, 0.3905, 0.0251, 0.4001, 0.0251, 0.4001, 0.2249, 0.4001, 0.9749, 0.5999, 0.9749, 0.5999, 0.9845, 0.4001, 0.9845, 0.4001, 0.9845, 0.5999, 0.9845, 0.5999, 1.0, 0.4001, 1.0, 0.4001, 0.0, 0.5999, 0.0, 0.5999, 0.0155, 0.4001, 0.0155, 0.4001, 0.0155, 0.5999, 0.0155, 0.5999, 0.0251, 0.4001, 0.0251, 0.8499, 0.7249, 0.8499, 0.5251, 0.8595, 0.5251, 0.8595, 0.7249, 0.8595, 0.7249, 0.8595, 0.5251, 0.875, 0.5251, 0.875, 0.7249, 0.625, 0.0251, 0.625, 0.2249, 0.6095, 0.2249, 0.6095, 0.0251, 0.6095, 0.0251, 0.6095, 0.2249, 0.5999, 0.2249, 0.5999, 0.0251, 0.5999, 0.2751, 0.4001, 0.2751, 0.4001, 0.2655, 0.5999, 0.2655, 0.5999, 0.2655, 0.4001, 0.2655, 0.4001, 0.25, 0.5999, 0.25, 0.5999, 0.25, 0.4001, 0.25, 0.4001, 0.2345, 0.5999, 0.2345, 0.5999, 0.2345, 0.4001, 0.2345, 0.4001, 0.2249, 0.5999, 0.2249, 0.3499, 0.5251, 0.1501, 0.5251, 0.1501, 0.5155, 0.3499, 0.5155, 0.3499, 0.5155, 0.1501, 0.5155, 0.1501, 0.5, 0.3499, 0.5, 0.375, 0.4749, 0.375, 0.2751, 0.3905, 0.2751, 0.3905, 0.4749, 0.3905, 0.4749, 0.3905, 0.2751, 0.4001, 0.2751, 0.4001, 0.4749, 0.8499, 0.5251, 0.6501, 0.5251, 0.6501, 0.5155, 0.8499, 0.5155, 0.8499, 0.5155, 0.6501, 0.5155, 0.6501, 0.5, 0.8499, 0.5, 0.625, 0.2751, 0.625, 0.4749, 0.6095, 0.4749, 0.6095, 0.2751, 0.6095, 0.2751, 0.6095, 0.4749, 0.5999, 0.4749, 0.5999, 0.2751, 0.5999, 0.5251, 0.4001, 0.5251, 0.4001, 0.5155, 0.5999, 0.5155, 0.5999, 0.5155, 0.4001, 0.5155, 0.4001, 0.5, 0.5999, 0.5, 0.5999, 0.5, 0.4001, 0.5, 0.4001, 0.4845, 0.5999, 0.4845, 0.5999, 0.4845, 0.4001, 0.4845, 0.4001, 0.4749, 0.5999, 0.4749, 0.3499, 0.7249, 0.3499, 0.5251, 0.3595, 0.5251, 0.3595, 0.7249, 0.3595, 0.7249, 0.3595, 0.5251, 0.375, 0.5251, 0.375, 0.7249, 0.375, 0.7249, 0.375, 0.5251, 0.3905, 0.5251, 0.3905, 0.7249, 0.3905, 0.7249, 0.3905, 0.5251, 0.4001, 0.5251, 0.4001, 0.7249, 0.6501, 0.5251, 0.6501, 0.7249, 0.6405, 0.7249, 0.6405, 0.5251, 0.6405, 0.5251, 0.6405, 0.7249, 0.625, 0.7249, 0.625, 0.5251, 0.625, 0.5251, 0.625, 0.7249, 0.6095, 0.7249, 0.6095, 0.5251, 0.6095, 0.5251, 0.6095, 0.7249, 0.5999, 0.7249, 0.5999, 0.5251, 0.5999, 0.7751, 0.4001, 0.7751, 0.4001, 0.7655, 0.5999, 0.7655, 0.5999, 0.7655, 0.4001, 0.7655, 0.4001, 0.75, 0.5999, 0.75, 0.5999, 0.75, 0.4001, 0.75, 0.4001, 0.7345, 0.5999, 0.7345, 0.5999, 0.7345, 0.4001, 0.7345, 0.4001, 0.7249, 0.5999, 0.7249, 0.1501, 0.7249, 0.3499, 0.7249, 0.3499, 0.7345, 0.1501, 0.7345, 0.1501, 0.7345, 0.3499, 0.7345, 0.3499, 0.75, 0.1501, 0.75, 0.375, 0.9749, 0.375, 0.7751, 0.3905, 0.7751, 0.3905, 0.9749, 0.3905, 0.9749, 0.3905, 0.7751, 0.4001, 0.7751, 0.4001, 0.9749, 0.6501, 0.7249, 0.8499, 0.7249, 0.8499, 0.7345, 0.6501, 0.7345, 0.6501, 0.7345, 0.8499, 0.7345, 0.8499, 0.75, 0.6501, 0.75, 0.625, 0.7751, 0.625, 0.9749, 0.6095, 0.9749, 0.6095, 0.7751, 0.6095, 0.7751, 0.6095, 0.9749, 0.5999, 0.9749, 0.5999, 0.7751, 0.1501, 0.5251, 0.3499, 0.5251, 0.3499, 0.7249, 0.1501, 0.7249])
me_003.materials.append(mat_002)
me_003.update()

# ---- objects
ob_x = bpy.data.objects.new('立方体', me_x)
ob_001 = bpy.data.objects.new('立方体.001', me_001)
ob_002 = bpy.data.objects.new('立方体.002', me_002)
ob_003 = bpy.data.objects.new('立方体.003', me_003)

# ---- transforms, parenting, visibility, modifiers, constraints
ob_x.location = (0.0, 0.0, 0.0)
ob_x.scale = (1.0, 9.0, 7.0)
_m = ob_x.modifiers.new('Auto Smooth', 'NODES')
_m.node_group = ng_auto_smooth
_gi = [s.identifier for s in ng_auto_smooth.interface.items_tree if s.item_type == 'SOCKET' and s.in_out == 'INPUT']
_m[_gi[1]] = 0.5236  # Angle
ob_001.location = (1.053, -0.006703, -0.06855)
ob_001.scale = (6.667, 3.0, 1.0)
_m = ob_001.modifiers.new('Auto Smooth', 'NODES')
_m.node_group = ng_auto_smooth
_gi = [s.identifier for s in ng_auto_smooth.interface.items_tree if s.item_type == 'SOCKET' and s.in_out == 'INPUT']
_m[_gi[1]] = 1.571  # Angle
ob_002.location = (1.11, -0.006703, -0.06355)
ob_002.scale = (6.667, 3.003, 1.0)
_m = ob_002.modifiers.new('Auto Smooth', 'NODES')
_m.node_group = ng_auto_smooth
_gi = [s.identifier for s in ng_auto_smooth.interface.items_tree if s.item_type == 'SOCKET' and s.in_out == 'INPUT']
_m[_gi[1]] = 1.571  # Angle
ob_003.location = (0.1894, 0.01679, 0.0865)
ob_003.scale = (0.5, 1.0, 0.06667)
_m = ob_003.modifiers.new('Auto Smooth', 'NODES')
_m.node_group = ng_auto_smooth
_gi = [s.identifier for s in ng_auto_smooth.interface.items_tree if s.item_type == 'SOCKET' and s.in_out == 'INPUT']
_m[_gi[1]] = 1.571  # Angle

# ---- collection membership
col_collection.objects.link(ob_x)
col_collection.objects.link(ob_001)
col_collection.objects.link(ob_002)
col_collection.objects.link(ob_003)

# ---- scene / render settings (as saved in the file)
scene.frame_start = 1; scene.frame_end = 250; scene.frame_set(1)
scene.render.engine = 'BLENDER_EEVEE_NEXT'
scene.cycles.sampling_pattern = 'TABULATED_SOBOL'
scene.cycles.use_light_tree = False
scene.view_settings.view_transform = 'Filmic'
bpy.context.view_layer.update()

# ---- added for rendering (the .blend has no active camera and no usable light): camera, sun
cam_auto = bpy.data.cameras.new('AutoCamera')
cam_auto.lens = 50.0
cam_auto.sensor_width = 36.0
cam_auto.clip_end = 1000.0
ob_auto_camera = bpy.data.objects.new('AutoCamera', cam_auto)
scene.collection.objects.link(ob_auto_camera)
ob_auto_camera.location = (3.28873, -2.72008, 1.84392)
ob_auto_camera.rotation_euler = (1.09748, -7.21219e-08, 0.694738)
scene.camera = ob_auto_camera
light_auto_sun = bpy.data.lights.new('AutoSun', 'SUN')
light_auto_sun.energy = 3.0
light_auto_sun.angle = 0.0523599
ob_auto_sun = bpy.data.objects.new('AutoSun', light_auto_sun)
scene.collection.objects.link(ob_auto_sun)
ob_auto_sun.rotation_euler = (0.872665, 0.174533, 0.523599)
bpy.context.view_layer.update()
